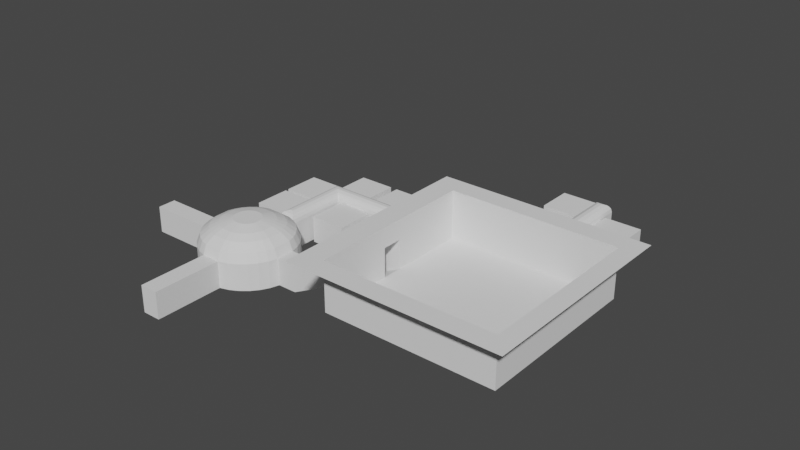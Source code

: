 # Source: prison_blockoutv2_3D.blend  (saved by Blender 3.0.42; exported with 4.5.12 LTS)
import bpy
from mathutils import Matrix  # noqa: F401  (used for matrix-valued properties, if any)

bpy.ops.wm.read_factory_settings(use_empty=True)
scene = bpy.context.scene
scene.name = 'Scene'

# ---- collections
col_collection = bpy.data.collections.new('Collection'); scene.collection.children.link(col_collection)

# ---- world
world_world = bpy.data.worlds.new('World'); scene.world = world_world
world_world.use_nodes = True; world_world.node_tree.nodes.clear()
_N = world_world.node_tree.nodes; _L = world_world.node_tree.links
n0 = _N.new('ShaderNodeOutputWorld'); n0.name = 'World Output'; n0.location = (300, 300)
n1 = _N.new('ShaderNodeBackground'); n1.name = 'Background'; n1.location = (10, 300)
n1.inputs[0].default_value = (0.05088, 0.05088, 0.05088, 1.0)
_L.new(n1.outputs[0], n0.inputs[0])
n0.is_active_output = True
world_world.color = (0.05088, 0.05088, 0.05088)
world_world.use_sun_shadow = False
world_world.sun_shadow_jitter_overblur = 0.0

# ---- meshes
me_plane = bpy.data.meshes.new('Plane')
me_plane.from_pydata([(1.418, -36.64, 9.537e-07), (5.122, -32.93, 0.0), (1.418, -32.93, 0.0), (-2.285, -32.93, 0.0), (-6.648, -40.94, 9.537e-07), (-9.591, -40.94, 9.537e-07), (-9.591, -56.08, 9.537e-07), (5.122, -40.94, 9.537e-07), (5.122, -56.08, 9.537e-07), (2.18, -40.94, 9.537e-07), (-6.648, -56.08, 9.537e-07), (2.18, -56.08, 9.537e-07), (-6.648, -40.34, 9.537e-07), (2.18, -40.34, 0.0), (5.122, -36.64, 9.537e-07), (-2.285, -36.64, 9.537e-07), (5.122, -40.34, 9.537e-07), (-27.25, -56.08, 0.0), (-12.53, -40.94, 0.0), (-12.53, -56.08, 0.0), (-15.48, -40.94, 0.0), (-24.3, -40.94, 0.0), (-15.48, -36.64, 0.0), (-24.3, -36.64, 0.0), (-36.07, -32.33, 0.0), (-24.3, -17.19, 0.0), (-33.13, -32.33, 0.0), (-33.13, -32.93, 0.0), (-44.9, -40.94, 0.0), (-30.19, -40.94, 0.0), (-33.13, -40.94, 0.0), (-41.96, -56.08, 0.0), (-33.13, -56.08, 0.0), (-33.13, -40.34, 0.0), (-41.96, -32.93, 0.0), (-41.96, -17.19, 0.0), (-50.79, -17.19, 0.0), (-56.67, -17.19, 0.0), (-59.62, -36.64, 0.0), (-62.56, -40.94, 0.0), (-62.56, -56.08, 0.0), (-47.85, -40.94, 0.0), (-47.85, -56.08, 0.0), (-59.62, -56.08, 0.0), (-50.79, -56.08, 0.0), (-50.79, -40.94, 0.0), (-59.62, -40.94, 0.0), (-50.79, -36.64, 0.0), (-59.62, -40.34, 0.0), (-68.44, -32.93, 0.0), (-89.04, -32.33, 0.0), (-89.04, -17.19, 0.0), (-77.27, -32.33, 0.0), (-86.1, -17.19, 0.0), (-86.1, -32.33, 0.0), (-77.27, -36.64, 0.0), (-77.27, -32.93, 0.0), (-80.21, -40.94, 0.0), (-80.21, -56.08, 0.0), (-65.5, -40.94, 0.0), (-65.5, -56.08, 0.0), (-77.27, -56.08, 0.0), (-68.44, -56.08, 0.0), (-68.44, -40.94, 0.0), (-77.27, -40.94, 0.0), (-68.44, -36.64, 0.0), (-77.27, -40.34, 0.0), (-77.27, -17.19, 0.0), (-74.33, -17.19, 0.0), (-74.33, -32.33, 0.0), (-85.39, -41.76, -2.384e-07), (-86.1, -32.93, -2.384e-07), (-81.69, -41.76, -2.384e-07), (-81.69, -32.93, -2.384e-07), (-81.69, -36.64, 0.0), (-81.69, -32.33, 0.0), (-81.71, -40.34, 0.0), (-81.69, -17.19, 0.0), (-89.7, -29.99, -2.98e-08), (-104.8, -29.99, -2.98e-08), (-89.7, -44.7, -2.98e-08), (-104.8, -44.7, -2.98e-08), (-89.7, -32.93, -2.98e-08), (-104.8, -32.93, -2.98e-08), (-104.8, -41.76, -2.98e-08), (-89.7, -41.76, -2.98e-08), (-81.69, -49.17, 1.192e-07), (-89.09, -32.93, -2.98e-08), (-85.39, -58.0, 1.192e-07), (-89.09, -41.76, -2.98e-08), (-85.39, -49.17, 1.192e-07), (-81.69, -58.0, 1.192e-07), (-81.69, -65.41, 1.192e-07), (-89.7, -49.17, 1.192e-07), (-104.8, -58.0, 1.192e-07), (-104.8, -49.17, 1.192e-07), (-89.7, -60.94, 1.192e-07), (-104.8, -60.94, 1.192e-07), (-89.7, -46.23, 1.192e-07), (-104.8, -46.23, 1.192e-07), (-89.7, -58.0, 1.192e-07), (-89.09, -49.17, 1.192e-07), (-89.09, -58.0, 1.192e-07), (-89.09, -65.41, 1.192e-07), (-98.83, -97.85, 0.0), (-71.95, -97.85, 0.0), (-98.83, -70.97, 0.0), (-71.95, -70.97, 0.0), (-85.39, -103.4, 0.0), (-85.39, -65.41, 0.0), (-104.4, -84.41, 0.0), (-66.38, -84.41, 0.0), (-85.39, -84.41, 0.0), (-102.9, -91.69, 0.0), (-78.12, -102.0, 0.0), (-67.83, -77.14, 0.0), (-92.66, -66.85, 0.0), (-92.66, -102.0, 0.0), (-78.12, -66.85, 0.0), (-85.39, -76.16, 0.0), (-102.9, -77.14, 0.0), (-67.83, -91.69, 0.0), (-85.39, -92.67, 0.0), (-93.64, -84.41, 0.0), (-77.14, -84.41, 0.0), (-77.14, -92.67, 0.0), (-93.64, -92.67, 0.0), (-93.64, -76.16, 0.0), (-77.14, -76.16, 0.0), (-101.2, -94.97, 0.0), (-74.83, -100.2, 0.0), (-69.59, -73.86, 0.0), (-95.95, -68.61, 0.0), (-89.1, -103.1, 0.0), (-81.68, -65.77, 0.0), (-85.39, -72.03, 0.0), (-104.0, -80.71, 0.0), (-66.75, -88.12, 0.0), (-85.39, -88.54, 0.0), (-97.77, -84.41, 0.0), (-81.26, -84.41, 0.0), (-104.0, -88.12, 0.0), (-81.68, -103.1, 0.0), (-66.75, -80.71, 0.0), (-89.1, -65.77, 0.0), (-95.95, -100.2, 0.0), (-74.83, -68.61, 0.0), (-85.39, -80.29, 0.0), (-101.2, -73.86, 0.0), (-69.59, -94.97, 0.0), (-85.39, -96.79, 0.0), (-89.52, -84.41, 0.0), (-73.01, -84.41, 0.0), (-77.14, -88.54, 0.0), (-77.14, -96.79, 0.0), (-81.26, -92.67, 0.0), (-73.01, -92.67, 0.0), (-93.64, -88.54, 0.0), (-93.64, -96.79, 0.0), (-97.77, -92.67, 0.0), (-89.52, -92.67, 0.0), (-93.64, -72.03, 0.0), (-93.64, -80.29, 0.0), (-97.77, -76.16, 0.0), (-89.52, -76.16, 0.0), (-77.14, -72.03, 0.0), (-77.14, -80.29, 0.0), (-81.26, -76.16, 0.0), (-73.01, -76.16, 0.0), (-73.01, -80.29, 0.0), (-81.26, -80.29, 0.0), (-81.26, -72.03, 0.0), (-89.52, -80.29, 0.0), (-97.77, -80.29, 0.0), (-97.77, -72.03, 0.0), (-89.52, -96.79, 0.0), (-97.77, -96.79, 0.0), (-97.77, -88.54, 0.0), (-73.01, -96.79, 0.0), (-81.26, -96.79, 0.0), (-81.26, -88.54, 0.0), (-73.01, -88.54, 0.0), (-89.52, -88.54, 0.0), (-89.52, -72.03, 0.0), (-73.01, -72.03, 0.0), (-6.648, -36.64, 0.0), (-6.648, -32.93, 0.0), (-27.25, -40.94, 0.0), (-24.3, -56.08, 0.0), (-15.48, -56.08, 0.0), (-15.48, -40.34, 0.0), (-24.3, -40.34, 0.0), (-15.48, -32.93, 0.0), (-21.36, -32.33, 0.0), (-21.36, -17.19, 0.0), (-36.07, -17.19, 0.0), (-24.3, -32.33, 0.0), (-33.13, -17.19, 0.0), (-33.13, -36.64, 0.0), (-24.3, -32.93, 0.0), (-44.9, -56.08, 0.0), (-30.19, -56.08, 0.0), (-41.96, -40.94, 0.0), (-41.96, -36.64, 0.0), (-41.96, -40.34, 0.0), (-39.02, -32.33, 0.0), (-39.02, -17.19, 0.0), (-53.73, -32.33, 0.0), (-53.73, -17.19, 0.0), (-50.79, -32.33, 0.0), (-41.96, -32.33, 0.0), (-50.79, -32.93, 0.0), (-50.79, -40.34, 0.0), (-56.67, -32.33, 0.0), (-71.39, -32.33, 0.0), (-71.39, -17.19, 0.0), (-59.62, -32.33, 0.0), (-59.62, -17.19, 0.0), (-68.44, -17.19, 0.0), (-68.44, -32.33, 0.0), (-59.62, -32.93, 0.0), (-68.44, -40.34, 0.0), (-2.889, 5.322, 0.0), (-18.03, 5.322, 0.0), (-2.889, -9.392, 0.0), (-18.03, -9.392, 0.0), (-18.03, 2.379, 0.0), (-18.03, -6.449, 0.0), (-2.889, -6.449, 0.0), (-2.889, 2.379, 0.0), (-2.285, 2.379, 0.0), (5.726, -35.88, 0.0), (20.87, -35.88, 0.0), (5.726, -21.16, 0.0), (20.87, -21.16, 0.0), (5.726, -32.93, 0.0), (20.87, -32.93, 0.0), (20.87, -24.1, 0.0), (5.726, -24.1, 0.0), (1.418, -24.1, 0.0), (5.122, -24.1, 0.0), (-2.889, -12.33, 0.0), (-18.03, -12.33, 0.0), (-2.889, -27.05, 0.0), (-18.03, -27.05, 0.0), (-2.889, -24.1, 0.0), (-2.889, -15.28, 0.0), (-18.03, -15.28, 0.0), (-18.03, -24.1, 0.0), (1.418, -15.28, 0.0), (-2.285, -24.1, 0.0), (-2.285, -15.28, 0.0), (5.122, -15.28, 0.0), (5.726, -18.22, 0.0), (20.87, -18.22, 0.0), (5.726, -3.506, 0.0), (20.87, -3.506, 0.0), (20.87, -15.28, 0.0), (20.87, -6.449, 0.0), (5.726, -6.449, 0.0), (5.726, -15.28, 0.0), (5.122, -6.449, 0.0), (-2.285, -6.449, 0.0), (5.726, -0.5638, 0.0), (20.87, -0.5638, 0.0), (5.726, 14.15, 0.0), (20.87, 14.15, 0.0), (5.726, 2.379, 0.0), (20.87, 2.379, 0.0), (20.87, 11.21, 0.0), (5.726, 11.21, 0.0), (1.418, 2.379, 0.0), (5.122, 2.379, 0.0), (1.418, -6.449, 0.0), (5.122, 11.21, 0.0), (1.418, 11.21, 0.0), (-2.889, 22.98, 0.0), (-18.03, 22.98, 0.0), (-2.889, 8.264, 0.0), (-18.03, 8.264, 0.0), (-18.03, 20.03, 0.0), (-18.03, 11.21, 0.0), (-2.889, 11.21, 0.0), (-2.889, 20.03, 0.0), (1.418, 20.03, 0.0), (-2.285, 11.21, 0.0), (-2.285, 20.03, 0.0), (5.122, 20.03, 0.0), (-85.39, -130.8, 1.192e-07), (-89.09, -130.8, 1.192e-07), (-89.09, -103.4, 1.192e-07), (-81.69, -130.8, 1.192e-07), (-81.69, -103.4, 1.192e-07), (-58.97, -84.41, 1.192e-07), (-58.97, -88.12, 1.192e-07), (-66.38, -88.12, 1.192e-07), (-58.97, -80.71, 1.192e-07), (-66.38, -80.71, 1.192e-07), (-131.8, -84.41, 1.192e-07), (-131.8, -80.71, 1.192e-07), (-104.4, -80.71, 1.192e-07), (-131.8, -88.12, 1.192e-07), (-104.4, -88.12, 1.192e-07), (-16.85, -84.41, 21.51), (-16.85, -88.12, 21.51), (-16.85, -80.71, 21.51), (-16.85, -116.3, 21.51), (46.91, -116.3, 21.51), (-16.85, -52.53, 21.51), (46.91, -52.53, 21.51), (46.91, -88.12, 21.51), (46.91, -80.71, 21.51), (46.91, -84.41, 21.51), (4.829, -32.93, 12.21), (-1.992, -33.23, 12.21), (-6.648, -40.94, 10.78), (-9.591, -40.94, 10.78), (-9.591, -56.08, 10.78), (5.122, -40.94, 10.78), (5.122, -56.08, 10.78), (2.18, -40.94, 10.78), (-6.648, -56.08, 10.78), (2.18, -56.08, 10.78), (-6.648, -40.05, 12.21), (2.18, -40.34, 10.78), (5.122, -40.34, 10.78), (-27.25, -56.08, 10.78), (-12.53, -40.94, 10.78), (-12.53, -56.08, 10.78), (-15.48, -40.94, 10.78), (-24.3, -40.94, 10.78), (-36.07, -32.33, 10.78), (-24.3, -17.19, 10.78), (-33.13, -32.33, 10.78), (-33.13, -35.87, 14.33), (-44.9, -40.94, 10.78), (-30.19, -40.94, 10.78), (-33.13, -40.94, 10.78), (-41.96, -56.08, 10.78), (-33.13, -56.08, 10.78), (-33.13, -37.4, 14.33), (-41.96, -35.87, 14.33), (-41.96, -17.19, 10.78), (-50.79, -17.19, 10.78), (-56.67, -17.19, 10.78), (-62.56, -40.94, 10.78), (-62.56, -56.08, 10.78), (-47.85, -40.94, 10.78), (-47.85, -56.08, 10.78), (-59.62, -56.08, 10.78), (-50.79, -56.08, 10.78), (-50.79, -40.94, 10.78), (-59.62, -40.94, 10.78), (-59.62, -37.4, 14.33), (-68.44, -35.87, 14.33), (-89.04, -32.33, 10.78), (-89.04, -17.19, 10.78), (-77.27, -32.33, 10.78), (-86.1, -17.19, 10.78), (-86.1, -32.33, 10.78), (-77.27, -33.23, 12.21), (-80.21, -40.94, 10.78), (-80.21, -56.08, 10.78), (-65.5, -40.94, 10.78), (-65.5, -56.08, 10.78), (-77.27, -56.08, 10.78), (-68.44, -56.08, 10.78), (-68.44, -40.94, 10.78), (-77.27, -40.94, 10.78), (-77.27, -40.05, 12.21), (-77.27, -17.19, 10.78), (-74.33, -17.19, 10.78), (-74.33, -32.33, 10.78), (-86.1, -32.93, 10.78), (-81.98, -41.76, 12.21), (-89.09, -40.34, -2.98e-08), (-89.7, -40.34, -2.98e-08), (-81.98, -40.05, 12.21), (-81.69, -17.19, 10.78), (-89.7, -29.99, 10.78), (-104.8, -29.99, 10.78), (-89.7, -44.7, 10.78), (-104.8, -44.7, 10.78), (-89.7, -32.93, 10.78), (-104.8, -32.93, 10.78), (-104.8, -41.76, 10.78), (-89.7, -41.76, 10.78), (-84.62, -49.17, 14.33), (-89.09, -32.93, 10.78), (-88.8, -41.76, 12.21), (-81.98, -58.0, 12.21), (-84.62, -62.47, 14.33), (-89.7, -49.17, 10.78), (-104.8, -58.0, 10.78), (-104.8, -49.17, 10.78), (-89.7, -60.94, 10.78), (-104.8, -60.94, 10.78), (-89.7, -46.23, 10.78), (-104.8, -46.23, 10.78), (-89.7, -58.0, 10.78), (-86.16, -49.17, 14.33), (-88.8, -58.0, 12.21), (-86.16, -62.47, 14.33), (-97.82, -96.85, 14.43), (-72.96, -96.85, 14.43), (-97.82, -71.98, 14.43), (-72.96, -71.98, 14.43), (-101.6, -91.14, 14.43), (-78.66, -100.7, 14.43), (-69.15, -77.69, 14.43), (-92.12, -68.17, 14.43), (-92.12, -100.7, 14.43), (-78.66, -68.17, 14.43), (-101.6, -77.69, 14.43), (-69.15, -91.14, 14.43), (-100.0, -94.18, 14.43), (-75.62, -99.03, 14.43), (-70.77, -74.65, 14.43), (-95.16, -69.8, 14.43), (-89.08, -101.6, 14.43), (-81.7, -67.25, 14.43), (-102.6, -80.72, 14.43), (-68.23, -88.11, 14.43), (-102.6, -88.11, 14.43), (-81.7, -101.6, 14.43), (-68.23, -80.72, 14.43), (-89.08, -67.25, 14.43), (-95.16, -99.03, 14.43), (-75.62, -69.8, 14.43), (-100.0, -74.65, 14.43), (-70.77, -94.18, 14.43), (-6.648, -33.23, 12.21), (-27.25, -40.94, 10.78), (-24.3, -56.08, 10.78), (-15.48, -56.08, 10.78), (-15.48, -37.4, 14.33), (-24.3, -37.4, 14.33), (-15.48, -35.87, 14.33), (-21.36, -32.33, 10.78), (-21.36, -17.19, 10.78), (-36.07, -17.19, 10.78), (-24.3, -32.33, 10.78), (-33.13, -17.19, 10.78), (-24.3, -35.87, 14.33), (-44.9, -56.08, 10.78), (-30.19, -56.08, 10.78), (-41.96, -40.94, 10.78), (-41.96, -37.4, 14.33), (-39.02, -32.33, 10.78), (-39.02, -17.19, 10.78), (-53.73, -32.33, 10.78), (-53.73, -17.19, 10.78), (-50.79, -32.33, 10.78), (-41.96, -32.33, 10.78), (-50.79, -35.87, 14.33), (-50.79, -37.4, 14.33), (-56.67, -32.33, 10.78), (-71.39, -32.33, 10.78), (-71.39, -17.19, 10.78), (-59.62, -32.33, 10.78), (-59.62, -17.19, 10.78), (-68.44, -17.19, 10.78), (-68.44, -32.33, 10.78), (-59.62, -35.87, 14.33), (-68.44, -37.4, 14.33), (-2.889, 5.322, 10.78), (-18.03, 5.322, 10.78), (-2.889, -9.392, 10.78), (-18.03, -9.392, 10.78), (-18.03, 2.379, 10.78), (-18.03, -6.449, 10.78), (-2.889, -6.449, 10.78), (-2.889, 2.379, 10.78), (0.6502, 2.379, 14.33), (5.726, -35.88, 10.78), (20.87, -35.88, 10.78), (5.726, -21.16, 10.78), (20.87, -21.16, 10.78), (5.726, -32.93, 10.78), (20.87, -32.93, 10.78), (20.87, -24.1, 10.78), (5.726, -24.1, 10.78), (4.829, -24.1, 12.21), (-2.889, -12.33, 10.78), (-18.03, -12.33, 10.78), (-2.889, -27.05, 10.78), (-18.03, -27.05, 10.78), (-2.889, -24.1, 10.78), (-2.889, -15.28, 10.78), (-18.03, -15.28, 10.78), (-18.03, -24.1, 10.78), (-1.992, -24.1, 12.21), (0.6502, -15.28, 14.33), (2.187, -15.28, 14.33), (5.726, -18.22, 10.78), (20.87, -18.22, 10.78), (5.726, -3.506, 10.78), (20.87, -3.506, 10.78), (20.87, -15.28, 10.78), (20.87, -6.449, 10.78), (5.726, -6.449, 10.78), (5.726, -15.28, 10.78), (2.187, -6.449, 14.33), (0.6502, -6.449, 14.33), (5.726, -0.5638, 10.78), (20.87, -0.5638, 10.78), (5.726, 14.15, 10.78), (20.87, 14.15, 10.78), (5.726, 2.379, 10.78), (20.87, 2.379, 10.78), (20.87, 11.21, 10.78), (5.726, 11.21, 10.78), (2.187, 2.379, 14.33), (2.187, 11.21, 14.33), (-2.889, 22.98, 10.78), (-18.03, 22.98, 10.78), (-2.889, 8.264, 10.78), (-18.03, 8.264, 10.78), (-18.03, 20.03, 10.78), (-18.03, 11.21, 10.78), (-2.889, 11.21, 10.78), (-2.889, 20.03, 10.78), (1.418, 17.1, 14.33), (0.6502, 11.21, 14.33), (0.6502, 17.1, 14.33), (2.187, 17.1, 14.33), (-85.39, -130.8, 10.78), (-89.09, -130.8, 10.78), (-89.09, -103.4, 10.78), (-81.69, -130.8, 10.78), (-81.69, -103.4, 10.78), (-58.97, -88.12, 10.78), (-66.38, -88.12, 10.78), (-58.97, -80.71, 10.78), (-66.38, -80.71, 10.78), (-131.8, -84.41, 10.78), (-131.8, -80.71, 10.78), (-104.4, -80.71, 10.78), (-131.8, -88.12, 10.78), (-104.4, -88.12, 10.78), (-16.85, -88.12, 32.28), (-16.85, -80.71, 32.28), (-16.85, -116.3, 32.28), (46.91, -116.3, 32.28), (-16.85, -52.53, 32.28), (46.91, -52.53, 32.28), (46.91, -88.12, 32.28), (46.91, -80.71, 32.28), (46.91, -84.41, 32.28), (-81.71, -40.34, 0.03224), (-104.8, -40.34, -2.98e-08), (-104.8, -40.34, 10.78), (-85.39, -40.34, 0.01612), (-89.7, -36.64, -2.98e-08), (-104.8, -36.64, -2.98e-08), (-89.09, -36.64, -2.98e-08), (-104.8, -36.64, 10.78), (-85.39, -36.64, -1.49e-08), (-101.2, -94.97, 10.78), (-98.83, -97.85, 10.78), (-74.83, -100.2, 10.78), (-71.95, -97.85, 10.78), (-69.59, -73.86, 10.78), (-71.95, -70.97, 10.78), (-95.95, -68.61, 10.78), (-98.83, -70.97, 10.78), (-104.0, -88.12, 10.78), (-102.9, -91.69, 10.78), (-81.68, -103.1, 10.78), (-78.12, -102.0, 10.78), (-66.75, -80.71, 10.78), (-67.83, -77.14, 10.78), (-89.1, -65.77, 10.78), (-92.66, -66.85, 10.78), (-95.95, -100.2, 10.78), (-92.66, -102.0, 10.78), (-74.83, -68.61, 10.78), (-78.12, -66.85, 10.78), (-101.2, -73.86, 10.78), (-102.9, -77.14, 10.78), (-69.59, -94.97, 10.78), (-67.83, -91.69, 10.78), (-89.1, -103.1, 10.78), (-81.68, -65.77, 10.78), (-104.0, -80.71, 10.78), (-66.75, -88.12, 10.78), (-97.13, -92.26, 17.09), (-95.38, -94.4, 17.09), (-77.54, -96.16, 17.09), (-75.4, -94.4, 17.09), (-73.65, -76.57, 17.09), (-75.4, -74.43, 17.09), (-93.24, -72.67, 17.09), (-95.38, -74.43, 17.09), (-99.18, -87.38, 17.09), (-98.44, -89.82, 17.09), (-82.42, -98.2, 17.09), (-79.99, -97.46, 17.09), (-71.6, -81.45, 17.09), (-72.34, -79.01, 17.09), (-88.36, -70.63, 17.09), (-90.79, -71.37, 17.09), (-93.24, -96.16, 17.09), (-90.79, -97.46, 17.09), (-77.54, -72.67, 17.09), (-79.99, -71.37, 17.09), (-97.13, -76.57, 17.09), (-98.44, -79.01, 17.09), (-73.65, -92.26, 17.09), (-72.34, -89.82, 17.09), (-88.36, -98.2, 17.09), (-82.42, -70.63, 17.09), (-99.18, -81.45, 17.09), (-71.6, -87.38, 17.09), (-94.18, -90.29, 18.65), (-92.87, -91.89, 18.65), (-79.51, -93.21, 18.65), (-77.91, -91.89, 18.65), (-76.6, -78.54, 18.65), (-77.91, -76.94, 18.65), (-91.27, -75.62, 18.65), (-92.87, -76.94, 18.65), (-95.71, -86.64, 18.65), (-95.16, -88.46, 18.65), (-83.17, -94.74, 18.65), (-81.34, -94.18, 18.65), (-75.07, -82.19, 18.65), (-75.62, -80.37, 18.65), (-87.61, -74.09, 18.65), (-89.44, -74.64, 18.65), (-91.27, -93.21, 18.65), (-89.44, -94.18, 18.65), (-79.51, -75.62, 18.65), (-81.34, -74.64, 18.65), (-94.18, -78.54, 18.65), (-95.16, -80.37, 18.65), (-76.6, -90.29, 18.65), (-75.62, -88.46, 18.65), (-87.61, -94.74, 18.65), (-83.17, -74.09, 18.65), (-95.71, -82.19, 18.65), (-75.07, -86.64, 18.65), (-89.93, -87.45, 19.87), (-89.25, -88.28, 19.87), (-82.36, -88.96, 19.87), (-81.53, -88.28, 19.87), (-80.85, -81.38, 19.87), (-81.53, -80.55, 19.87), (-88.42, -79.87, 19.87), (-89.25, -80.55, 19.87), (-90.72, -85.56, 19.87), (-90.44, -86.5, 19.87), (-84.24, -89.75, 19.87), (-83.3, -89.46, 19.87), (-80.06, -83.27, 19.87), (-80.34, -82.32, 19.87), (-86.54, -79.08, 19.87), (-87.48, -79.37, 19.87), (-88.42, -88.96, 19.87), (-87.48, -89.46, 19.87), (-82.36, -79.87, 19.87), (-83.3, -79.37, 19.87), (-89.93, -81.38, 19.87), (-90.44, -82.32, 19.87), (-80.85, -87.45, 19.87), (-80.34, -86.5, 19.87), (-86.54, -89.75, 19.87), (-84.24, -79.08, 19.87), (-90.72, -83.27, 19.87), (-80.06, -85.56, 19.87), (-89.7, -40.34, 10.78), (-88.8, -40.34, 12.21), (-81.69, -32.33, 10.78), (-81.69, -32.93, 10.78), (-2.285, -40.94, 10.78), (-2.285, -40.34, 10.78), (5.122, -32.93, 10.78), (-41.96, -32.93, 10.78), (4.829, -40.05, 12.21), (-33.13, -32.93, 10.78), (-77.27, -32.93, 10.78), (-68.44, -32.93, 10.78), (-77.27, -40.34, 10.78), (-81.69, -40.34, 10.78), (-81.69, -49.17, 10.78), (-81.69, -58.0, 10.78), (-81.69, -65.41, 10.78), (-89.09, -65.41, 10.78), (-89.09, -58.0, 10.78), (-81.69, -41.76, 10.78), (-89.09, -49.17, 10.78), (-89.09, -41.76, 10.78), (-2.285, -32.93, 10.78), (-6.648, -32.93, 10.78), (-24.3, -32.93, 10.78), (-15.48, -32.93, 10.78), (-41.96, -40.34, 10.78), (-50.79, -40.34, 10.78), (-59.62, -32.93, 10.78), (-50.79, -32.93, 10.78), (5.122, 20.03, 10.78), (5.122, 11.21, 10.78), (-2.285, 2.379, 10.78), (-2.285, 11.21, 10.78), (5.122, -15.28, 10.78), (5.122, -24.1, 10.78), (-2.285, -15.28, 10.78), (-2.285, -6.449, 10.78), (5.122, 2.379, 10.78), (5.122, -6.449, 10.78), (-2.285, 20.03, 10.78), (1.418, 20.03, 10.78), (-24.3, -40.34, 10.78), (-33.13, -40.34, 10.78), (-59.62, -40.34, 10.78), (-68.44, -40.34, 10.78), (-15.48, -40.34, 10.78), (-6.648, -40.34, 10.78), (-2.285, -24.1, 10.78), (-89.09, -40.34, 10.78), (-88.8, -33.23, 12.21), (-81.69, -33.23, 12.21), (-2.285, -40.05, 12.21), (-88.14, -33.89, 13.22), (-81.69, -33.89, 13.22), (-2.285, -39.38, 13.22), (4.166, -39.38, 13.22), (4.166, -32.93, 13.22), (-41.96, -33.23, 12.21), (-33.13, -33.23, 12.21), (-77.27, -33.89, 13.22), (-68.44, -33.23, 12.21), (-77.27, -39.38, 13.22), (-82.64, -39.38, 13.22), (-81.98, -49.17, 12.21), (-82.64, -58.0, 13.22), (-81.98, -65.11, 12.21), (-88.8, -65.11, 12.21), (-88.14, -58.0, 13.22), (-82.64, -41.76, 13.22), (-88.8, -49.17, 12.21), (-88.14, -41.76, 13.22), (-1.329, -33.89, 13.22), (-6.648, -33.89, 13.22), (-24.3, -33.23, 12.21), (-15.48, -33.23, 12.21), (-41.96, -40.05, 12.21), (-50.79, -40.05, 12.21), (-59.62, -33.23, 12.21), (-50.79, -33.23, 12.21), (4.829, 19.74, 12.21), (4.829, 11.21, 12.21), (-1.992, 2.379, 12.21), (-1.992, 11.21, 12.21), (4.829, -15.28, 12.21), (4.166, -24.1, 13.22), (-1.992, -15.28, 12.21), (-1.992, -6.449, 12.21), (4.829, 2.379, 12.21), (4.829, -6.449, 12.21), (-1.992, 19.74, 12.21), (1.418, 19.74, 12.21), (-24.3, -40.05, 12.21), (-33.13, -40.05, 12.21), (-59.62, -40.05, 12.21), (-68.44, -40.05, 12.21), (-15.48, -40.05, 12.21), (-6.648, -39.38, 13.22), (-1.329, -24.1, 13.22), (-88.14, -40.34, 13.22), (-87.54, -34.48, 13.74), (-81.69, -34.48, 13.74), (-2.285, -38.79, 13.74), (3.574, -38.79, 13.74), (3.574, -32.93, 13.74), (-41.96, -33.89, 13.22), (-33.13, -33.89, 13.22), (-77.27, -34.48, 13.74), (-68.44, -33.89, 13.22), (-77.27, -38.79, 13.74), (-83.23, -38.79, 13.74), (-82.64, -49.17, 13.22), (-83.23, -58.0, 13.74), (-82.64, -64.45, 13.22), (-88.14, -64.45, 13.22), (-87.54, -58.0, 13.74), (-83.23, -41.76, 13.74), (-88.14, -49.17, 13.22), (-87.54, -41.76, 13.74), (-0.7368, -34.48, 13.74), (-6.648, -34.48, 13.74), (-24.3, -33.89, 13.22), (-15.48, -33.89, 13.22), (-41.96, -39.38, 13.22), (-50.79, -39.38, 13.22), (-59.62, -33.89, 13.22), (-50.79, -33.89, 13.22), (4.166, 19.08, 13.22), (4.166, 11.21, 13.22), (-1.329, 2.379, 13.22), (-1.329, 11.21, 13.22), (4.166, -15.28, 13.22), (3.574, -24.1, 13.74), (-1.329, -15.28, 13.22), (-1.329, -6.449, 13.22), (4.166, 2.379, 13.22), (4.166, -6.449, 13.22), (-1.329, 19.08, 13.22), (1.418, 19.08, 13.22), (-24.3, -39.38, 13.22), (-33.13, -39.38, 13.22), (-59.62, -39.38, 13.22), (-68.44, -39.38, 13.22), (-15.48, -39.38, 13.22), (-6.648, -38.79, 13.74), (-0.7368, -24.1, 13.74), (-87.54, -40.34, 13.74), (-86.16, -35.87, 14.33), (-81.69, -35.87, 14.33), (-2.285, -37.4, 14.33), (2.187, -37.4, 14.33), (2.187, -32.93, 14.33), (-41.96, -34.48, 13.74), (-33.13, -34.48, 13.74), (-77.27, -35.87, 14.33), (-68.44, -34.48, 13.74), (-77.27, -37.4, 14.33), (-84.62, -37.4, 14.33), (-83.23, -49.17, 13.74), (-84.62, -58.0, 14.33), (-83.23, -63.86, 13.74), (-87.54, -63.86, 13.74), (-86.16, -58.0, 14.33), (-84.62, -41.76, 14.33), (-87.54, -49.17, 13.74), (-86.16, -41.76, 14.33), (0.6502, -35.87, 14.33), (-6.648, -35.87, 14.33), (-24.3, -34.48, 13.74), (-15.48, -34.48, 13.74), (-41.96, -38.79, 13.74), (-50.79, -38.79, 13.74), (-59.62, -34.48, 13.74), (-50.79, -34.48, 13.74), (3.574, 18.49, 13.74), (3.574, 11.21, 13.74), (-0.7368, 2.379, 13.74), (-0.7368, 11.21, 13.74), (3.574, -15.28, 13.74), (2.187, -24.1, 14.33), (-0.7368, -15.28, 13.74), (-0.7368, -6.449, 13.74), (3.574, 2.379, 13.74), (3.574, -6.449, 13.74), (-0.7368, 18.49, 13.74), (1.418, 18.49, 13.74), (-24.3, -38.79, 13.74), (-33.13, -38.79, 13.74), (-59.62, -38.79, 13.74), (-68.44, -38.79, 13.74), (-15.48, -38.79, 13.74), (-6.648, -37.4, 14.33), (0.6502, -24.1, 14.33), (-86.16, -40.34, 14.33), (-16.85, -88.12, 39.68), (-16.85, -80.71, 39.68), (-16.85, -116.3, 39.68), (46.91, -116.3, 39.68), (-16.85, -52.53, 39.68), (46.91, -52.53, 39.68), (46.91, -88.12, 39.68), (46.91, -80.71, 39.68), (46.91, -84.41, 39.68), (-25.46, -89.02, 39.68), (-25.46, -79.81, 39.68), (-25.46, -124.0, 39.68), (53.8, -124.0, 39.68), (-25.46, -44.79, 39.68), (53.8, -44.79, 39.68), (53.8, -89.02, 39.68), (53.8, -79.81, 39.68), (53.8, -84.41, 39.68)], [(76, 549), (552, 549)], [(14, 1, 2, 0), (15, 0, 2, 3), (5, 6, 10, 4), (4, 10, 11, 9), (9, 11, 8, 7), (15, 3, 186, 185), (13, 12, 4, 9), (13, 16, 14, 0), (0, 15, 185, 12, 13), (20, 189, 19, 18), (187, 17, 188, 21), (21, 188, 189, 20), (191, 190, 22, 23), (21, 20, 190, 191), (199, 23, 22, 192), (192, 22, 185, 186), (26, 197, 195, 24), (193, 194, 25, 196), (196, 25, 197, 26), (199, 27, 198, 23), (196, 26, 27, 199), (191, 23, 198, 33), (30, 32, 201, 29), (28, 200, 31, 202), (202, 31, 32, 30), (204, 33, 198, 203), (202, 30, 33, 204), (34, 203, 198, 27), (209, 36, 208, 207), (205, 206, 35, 210), (210, 35, 36, 209), (34, 211, 47, 203), (210, 209, 211, 34), (204, 203, 47, 212), (213, 37, 217, 216), (220, 49, 65, 38), (216, 219, 49, 220), (48, 38, 65, 221), (45, 44, 42, 41), (39, 40, 43, 46), (46, 43, 44, 45), (48, 212, 47, 38), (46, 45, 212, 48), (220, 38, 47, 211), (54, 53, 51, 50), (75, 77, 53, 54), (75, 54, 71, 73), (63, 62, 60, 59), (57, 58, 61, 64), (64, 61, 62, 63), (66, 221, 65, 55), (64, 63, 221, 66), (56, 55, 65, 49), (69, 68, 67, 52), (553, 376, 375, 555), (553, 554, 550, 376), (66, 55, 74, 549), (52, 75, 73, 56), (56, 73, 74, 55), (52, 67, 77, 75), (85, 84, 81, 80), (78, 79, 83, 82), (376, 550, 84, 85), (86, 72, 70, 90), (376, 85, 89, 375), (91, 86, 90, 88), (91, 88, 109, 92), (93, 98, 99, 95), (96, 100, 94, 97), (100, 93, 95, 94), (102, 88, 90, 101), (100, 102, 101, 93), (101, 90, 70, 89), (102, 103, 109, 88), (184, 131, 107, 146), (183, 135, 109, 144), (182, 138, 112, 151), (181, 137, 111, 152), (180, 153, 124, 140), (179, 154, 125, 155), (178, 149, 121, 156), (177, 157, 123, 139), (176, 158, 126, 159), (175, 150, 122, 160), (174, 161, 116, 132), (173, 162, 127, 163), (172, 147, 119, 164), (171, 165, 118, 134), (170, 166, 128, 167), (169, 143, 115, 168), (166, 169, 168, 128), (124, 152, 169, 166), (152, 111, 143, 169), (147, 170, 167, 119), (112, 140, 170, 147), (140, 124, 166, 170), (135, 171, 134, 109), (119, 167, 171, 135), (167, 128, 165, 171), (162, 172, 164, 127), (123, 151, 172, 162), (151, 112, 147, 172), (136, 173, 163, 120), (110, 139, 173, 136), (139, 123, 162, 173), (148, 174, 132, 106), (120, 163, 174, 148), (163, 127, 161, 174), (158, 175, 160, 126), (117, 133, 175, 158), (133, 108, 150, 175), (129, 176, 159, 113), (104, 145, 176, 129), (145, 117, 158, 176), (141, 177, 139, 110), (113, 159, 177, 141), (159, 126, 157, 177), (154, 178, 156, 125), (114, 130, 178, 154), (130, 105, 149, 178), (150, 179, 155, 122), (108, 142, 179, 150), (142, 114, 154, 179), (138, 180, 140, 112), (122, 155, 180, 138), (155, 125, 153, 180), (153, 181, 152, 124), (125, 156, 181, 153), (156, 121, 137, 181), (157, 182, 151, 123), (126, 160, 182, 157), (160, 122, 138, 182), (161, 183, 144, 116), (127, 164, 183, 161), (164, 119, 135, 183), (165, 184, 146, 118), (128, 168, 184, 165), (168, 115, 131, 184), (22, 190, 12, 185), (219, 218, 215, 214), (216, 217, 218, 219), (228, 227, 225, 224), (222, 223, 226, 229), (229, 226, 227, 228), (229, 228, 262, 230), (238, 237, 234, 233), (231, 232, 236, 235), (235, 236, 237, 238), (1, 240, 239, 2), (235, 238, 240, 1), (3, 2, 239, 250), (245, 248, 244, 243), (241, 242, 247, 246), (246, 247, 248, 245), (251, 250, 239, 249), (246, 245, 250, 251), (252, 249, 239, 240), (259, 258, 256, 255), (253, 254, 257, 260), (260, 257, 258, 259), (252, 261, 273, 249), (260, 259, 261, 252), (251, 249, 273, 262), (270, 269, 266, 265), (263, 264, 268, 267), (267, 268, 269, 270), (272, 274, 275, 271), (267, 270, 274, 272), (230, 271, 275, 285), (230, 262, 273, 271), (272, 271, 273, 261), (282, 281, 279, 278), (276, 277, 280, 283), (283, 280, 281, 282), (286, 285, 275, 284), (283, 282, 285, 286), (287, 284, 275, 274), (144, 109, 103), (109, 134, 92), (289, 288, 108, 290), (291, 292, 108, 288), (142, 108, 292), (108, 133, 290), (294, 293, 111, 295), (296, 297, 111, 293), (143, 111, 297), (111, 137, 295), (299, 298, 110, 300), (301, 302, 110, 298), (141, 110, 302), (110, 136, 300), (296, 293, 303, 305), (293, 294, 304, 303), (305, 311, 309, 308), (306, 307, 310, 304), (303, 312, 311, 305), (304, 310, 312, 303), (27, 26, 333, 679), (247, 242, 484, 489), (72, 86, 684, 689), (30, 29, 336, 337), (248, 247, 489, 490), (101, 89, 691, 690), (32, 31, 338, 339), (191, 33, 713, 712), (104, 129, 558, 559), (105, 130, 560, 561), (36, 35, 342, 343), (107, 131, 562, 563), (40, 39, 345, 346), (106, 132, 564, 565), (42, 44, 350, 348), (41, 42, 348, 347), (210, 34, 677, 453), (254, 253, 494, 495), (43, 40, 346, 349), (256, 258, 499, 497), (44, 43, 349, 350), (255, 256, 497, 496), (48, 221, 715, 714), (257, 254, 495, 498), (46, 48, 714, 352), (212, 45, 351, 697), (258, 257, 498, 499), (5, 4, 315, 316), (49, 219, 462, 681), (261, 259, 500, 709), (263, 267, 508, 504), (113, 141, 566, 567), (13, 9, 320, 324), (264, 263, 504, 505), (114, 142, 568, 569), (20, 18, 327, 329), (221, 63, 367, 715), (266, 269, 510, 507), (115, 143, 570, 571), (26, 24, 331, 333), (265, 266, 507, 506), (116, 144, 572, 573), (33, 30, 337, 713), (12, 190, 716, 717), (268, 264, 505, 509), (117, 145, 574, 575), (34, 27, 679, 677), (192, 186, 693, 695), (269, 268, 509, 510), (118, 146, 576, 577), (39, 46, 352, 345), (120, 148, 578, 579), (45, 41, 347, 351), (235, 1, 676, 478), (121, 149, 580, 581), (3, 250, 718, 692), (230, 285, 703, 702), (144, 103, 687, 572), (92, 134, 583, 686), (51, 53, 358, 356), (288, 289, 527, 526), (262, 228, 471, 707), (50, 51, 356, 355), (289, 290, 528, 527), (238, 233, 476, 481), (291, 288, 526, 529), (292, 291, 529, 530), (58, 57, 361, 362), (60, 62, 366, 364), (294, 295, 532, 531), (250, 245, 487, 718), (59, 60, 364, 363), (61, 58, 362, 365), (297, 296, 533, 534), (246, 251, 706, 488), (62, 61, 365, 366), (298, 299, 536, 535), (252, 240, 705, 704), (299, 300, 537, 536), (253, 260, 501, 494), (64, 66, 682, 368), (301, 298, 535, 538), (259, 255, 496, 500), (302, 301, 538, 539), (54, 50, 355, 359), (52, 56, 680, 357), (142, 292, 530, 568), (260, 252, 704, 501), (290, 133, 582, 528), (129, 113, 567, 558), (57, 64, 368, 361), (186, 3, 692, 693), (130, 114, 569, 560), (63, 59, 363, 367), (251, 262, 707, 706), (131, 115, 571, 562), (270, 265, 506, 511), (132, 116, 573, 564), (143, 297, 534, 570), (133, 117, 575, 582), (295, 137, 585, 532), (134, 118, 577, 583), (56, 49, 681, 680), (267, 272, 708, 508), (67, 68, 371, 370), (189, 188, 433, 434), (136, 120, 579, 584), (68, 69, 372, 371), (272, 261, 709, 708), (137, 121, 581, 585), (141, 302, 539, 566), (193, 196, 441, 438), (77, 67, 370, 378), (300, 136, 584, 537), (274, 270, 511, 701), (194, 193, 438, 439), (195, 197, 442, 440), (69, 52, 357, 372), (296, 305, 541, 533), (277, 276, 514, 515), (206, 205, 448, 449), (279, 281, 519, 517), (207, 208, 451, 450), (304, 294, 531, 540), (278, 279, 517, 516), (307, 306, 542, 543), (280, 277, 515, 518), (211, 209, 452, 699), (145, 104, 559, 574), (309, 311, 547, 545), (281, 280, 518, 519), (213, 216, 459, 456), (146, 107, 563, 576), (308, 309, 545, 544), (215, 218, 461, 458), (310, 307, 543, 546), (285, 282, 520, 703), (214, 215, 458, 457), (148, 106, 565, 578), (682, 66, 549, 683), (311, 312, 548, 547), (286, 284, 711, 710), (218, 217, 460, 461), (149, 105, 561, 580), (53, 77, 378, 358), (312, 310, 546, 548), (283, 286, 710, 521), (84, 550, 551, 385), (306, 304, 540, 542), (199, 192, 695, 694), (276, 283, 521, 514), (196, 199, 694, 441), (71, 54, 359, 373), (305, 308, 544, 541), (282, 278, 516, 520), (549, 72, 689, 683), (202, 204, 696, 446), (78, 82, 383, 379), (205, 210, 453, 448), (79, 78, 379, 380), (284, 287, 700, 711), (209, 207, 450, 452), (81, 84, 385, 382), (17, 187, 432, 326), (204, 212, 697, 696), (80, 81, 382, 381), (19, 189, 434, 328), (219, 214, 457, 462), (83, 79, 380, 384), (188, 17, 326, 433), (554, 83, 384, 556), (190, 20, 329, 716), (216, 220, 698, 459), (85, 80, 381, 386), (220, 211, 699, 698), (21, 191, 712, 330), (223, 222, 465, 466), (225, 227, 470, 468), (82, 87, 388, 383), (24, 195, 440, 331), (224, 225, 468, 467), (86, 91, 685, 684), (25, 194, 439, 332), (226, 223, 466, 469), (197, 25, 332, 442), (227, 226, 469, 470), (89, 85, 386, 691), (229, 230, 702, 472), (222, 229, 472, 465), (28, 202, 446, 335), (228, 224, 467, 471), (91, 92, 686, 685), (16, 13, 324, 325), (200, 28, 335, 444), (94, 95, 394, 393), (201, 32, 339, 445), (29, 201, 445, 336), (287, 274, 701, 700), (100, 96, 395, 399), (96, 97, 396, 395), (6, 5, 316, 317), (31, 200, 444, 338), (231, 235, 478, 474), (99, 98, 397, 398), (8, 11, 322, 319), (232, 231, 474, 475), (7, 8, 319, 318), (234, 237, 480, 477), (9, 7, 318, 320), (233, 234, 477, 476), (102, 100, 399, 688), (10, 6, 317, 321), (208, 36, 343, 451), (236, 232, 475, 479), (11, 10, 321, 322), (35, 206, 449, 342), (237, 236, 479, 480), (103, 102, 688, 687), (37, 213, 456, 344), (95, 99, 398, 394), (217, 37, 344, 460), (240, 238, 481, 705), (98, 93, 392, 397), (187, 21, 330, 432), (241, 246, 488, 483), (97, 94, 393, 396), (4, 12, 717, 315), (242, 241, 483, 484), (18, 19, 328, 327), (244, 248, 490, 486), (93, 101, 690, 392), (243, 244, 486, 485), (87, 71, 373, 388), (245, 243, 485, 487), (548, 546, 870, 872), (541, 540, 531, 533), (70, 552, 375, 89), (70, 72, 76, 552), (550, 554, 556, 551), (82, 83, 554, 553), (82, 553, 555, 87), (71, 557, 74, 73), (74, 557, 552, 76), (375, 552, 557, 555), (555, 557, 71, 87), (531, 532, 585, 570, 534, 533), (527, 528, 582, 568, 530, 529, 526), (535, 536, 537, 584, 566, 539, 538), (687, 686, 583, 572), (404, 416, 588, 589), (415, 403, 559, 558), (416, 404, 561, 560), (417, 406, 563, 562), (418, 405, 565, 564), (423, 407, 567, 566), (424, 408, 569, 568), (425, 409, 571, 570), (426, 410, 573, 572), (427, 411, 575, 574), (428, 412, 577, 576), (429, 413, 579, 578), (430, 414, 581, 580), (407, 415, 558, 567), (408, 416, 560, 569), (409, 417, 562, 571), (410, 418, 564, 573), (411, 419, 582, 575), (412, 420, 583, 577), (413, 421, 584, 579), (414, 422, 585, 581), (403, 427, 574, 559), (406, 428, 576, 563), (405, 429, 578, 565), (404, 430, 580, 561), (422, 425, 570, 585), (419, 424, 568, 582), (421, 423, 566, 584), (420, 426, 572, 583), (586, 595, 623, 614), (418, 410, 601, 592), (406, 417, 590, 591), (419, 411, 603, 610), (405, 418, 592, 593), (420, 412, 605, 611), (407, 423, 594, 595), (421, 413, 607, 612), (408, 424, 596, 597), (422, 414, 609, 613), (409, 425, 598, 599), (427, 403, 587, 602), (410, 426, 600, 601), (428, 406, 591, 604), (411, 427, 602, 603), (429, 405, 593, 606), (412, 428, 604, 605), (430, 404, 589, 608), (413, 429, 606, 607), (425, 422, 613, 598), (414, 430, 608, 609), (424, 419, 610, 596), (415, 407, 595, 586), (423, 421, 612, 594), (416, 408, 597, 588), (403, 415, 586, 587), (426, 420, 611, 600), (417, 409, 599, 590), (636, 617, 645, 664), (594, 612, 640, 622), (588, 597, 625, 616), (587, 586, 614, 615), (600, 611, 639, 628), (590, 599, 627, 618), (589, 588, 616, 617), (592, 601, 629, 620), (591, 590, 618, 619), (610, 603, 631, 638), (593, 592, 620, 621), (611, 605, 633, 639), (595, 594, 622, 623), (612, 607, 635, 640), (597, 596, 624, 625), (613, 609, 637, 641), (599, 598, 626, 627), (602, 587, 615, 630), (601, 600, 628, 629), (604, 591, 619, 632), (603, 602, 630, 631), (606, 593, 621, 634), (605, 604, 632, 633), (608, 589, 617, 636), (607, 606, 634, 635), (598, 613, 641, 626), (609, 608, 636, 637), (596, 610, 638, 624), (642, 651, 650, 668, 663, 662, 649, 648, 657, 656, 667, 661, 660, 647, 646, 655, 654, 669, 665, 664, 645, 644, 653, 652, 666, 659, 658, 643), (635, 634, 662, 663), (626, 641, 669, 654), (637, 636, 664, 665), (624, 638, 666, 652), (614, 623, 651, 642), (622, 640, 668, 650), (616, 625, 653, 644), (615, 614, 642, 643), (628, 639, 667, 656), (618, 627, 655, 646), (617, 616, 644, 645), (620, 629, 657, 648), (619, 618, 646, 647), (638, 631, 659, 666), (621, 620, 648, 649), (639, 633, 661, 667), (623, 622, 650, 651), (640, 635, 663, 668), (625, 624, 652, 653), (641, 637, 665, 669), (627, 626, 654, 655), (630, 615, 643, 658), (629, 628, 656, 657), (632, 619, 647, 660), (631, 630, 658, 659), (634, 621, 649, 662), (633, 632, 660, 661), (368, 682, 715, 367), (459, 698, 681, 462), (699, 452, 453, 677), (679, 333, 441, 694), (675, 324, 320, 674), (716, 329, 330, 712), (352, 714, 697, 351), (688, 399, 392, 690), (670, 719, 691, 386), (672, 673, 373, 359), (713, 337, 446, 696), (718, 487, 488, 706), (705, 481, 478, 676), (709, 500, 501, 704), (508, 708, 701, 511), (703, 520, 521, 710), (472, 702, 707, 471), (504, 508, 511, 506, 507, 510, 509, 505), (515, 514, 521, 520, 516, 517, 519, 518), (466, 465, 472, 471, 467, 468, 470, 469), (483, 488, 487, 485, 486, 490, 489, 484), (333, 331, 440, 442, 332, 439, 438, 441), (342, 449, 448, 453, 452, 450, 451, 343), (456, 459, 462, 457, 458, 461, 460, 344), (356, 358, 378, 370, 371, 372, 357, 672, 359, 355), (385, 551, 556, 384, 380, 379, 383, 670, 386, 381, 382), (394, 398, 397, 392, 399, 395, 396, 393), (362, 361, 368, 367, 363, 364, 366, 365), (346, 345, 352, 351, 347, 348, 350, 349), (337, 336, 445, 339, 338, 444, 335, 446), (327, 328, 434, 433, 326, 432, 330, 329), (316, 315, 674, 320, 318, 319, 322, 321, 317), (474, 478, 481, 476, 477, 480, 479, 475), (495, 494, 501, 500, 496, 497, 499, 498), (383, 388, 719, 670), (357, 680, 673, 672), (817, 818, 827), (817, 827, 863), (717, 675, 674, 315), (820, 836, 819), (821, 820, 836), (14, 16, 325, 676, 1), (836, 862, 849, 821), (836, 819, 861, 837), (525, 513, 512, 502, 493, 849, 862, 492, 503, 473, 523, 524, 522), (827, 818, 824, 826), (833, 835, 863, 827), (387, 829, 832, 400, 835, 833), (341, 334, 443, 437, 837, 861, 435, 436, 340, 447, 455, 353, 464, 826, 824, 354, 463, 454), (829, 391, 402, 832), (678, 313, 676, 325), (729, 728, 677, 679), (731, 360, 680, 681), (377, 369, 682, 683), (390, 734, 684, 685), (736, 390, 685, 686), (401, 737, 687, 688), (734, 374, 689, 684), (389, 740, 690, 691), (314, 431, 693, 692), (745, 744, 694, 695), (747, 746, 696, 697), (749, 748, 698, 699), (751, 750, 700, 701), (753, 752, 702, 703), (482, 754, 704, 705), (757, 756, 706, 707), (759, 758, 708, 709), (761, 760, 710, 711), (750, 761, 711, 700), (763, 762, 712, 713), (765, 764, 714, 715), (766, 323, 717, 716), (431, 745, 695, 693), (491, 314, 692, 718), (374, 377, 683, 689), (369, 765, 715, 682), (748, 731, 681, 698), (728, 749, 699, 677), (744, 729, 679, 694), (762, 766, 716, 712), (764, 747, 697, 714), (740, 401, 688, 690), (671, 389, 691, 719), (746, 763, 713, 696), (756, 491, 718, 706), (313, 482, 705, 676), (754, 759, 709, 704), (758, 751, 701, 708), (760, 753, 703, 710), (752, 757, 707, 702), (720, 671, 719, 388), (360, 721, 673, 680), (721, 720, 388, 673), (323, 722, 675, 717), (678, 722, 675, 325), (737, 736, 686, 687), (724, 723, 720, 721), (726, 725, 722, 678), (726, 727, 313, 678), (776, 775, 728, 729), (778, 730, 360, 731), (733, 732, 369, 377), (735, 781, 734, 390), (783, 735, 390, 736), (738, 784, 737, 401), (781, 739, 374, 734), (741, 787, 740, 389), (742, 743, 431, 314), (792, 791, 744, 745), (794, 793, 746, 747), (796, 795, 748, 749), (798, 797, 750, 751), (800, 799, 752, 753), (755, 801, 754, 482), (804, 803, 756, 757), (806, 805, 758, 759), (808, 807, 760, 761), (797, 808, 761, 750), (810, 809, 762, 763), (812, 811, 764, 765), (813, 767, 323, 766), (743, 792, 745, 431), (768, 742, 314, 491), (739, 733, 377, 374), (732, 812, 765, 369), (795, 778, 731, 748), (775, 796, 749, 728), (791, 776, 729, 744), (809, 813, 766, 762), (811, 794, 747, 764), (787, 738, 401, 740), (769, 741, 389, 671), (793, 810, 763, 746), (803, 768, 491, 756), (727, 755, 482, 313), (801, 806, 759, 754), (805, 798, 751, 758), (807, 800, 753, 760), (799, 804, 757, 752), (723, 769, 671, 720), (730, 724, 721, 360), (767, 725, 722, 323), (784, 783, 736, 737), (771, 770, 723, 724), (773, 772, 725, 726), (773, 774, 727, 726), (823, 822, 775, 776), (825, 777, 730, 778), (780, 779, 732, 733), (782, 828, 781, 735), (830, 782, 735, 783), (785, 831, 784, 738), (828, 786, 739, 781), (788, 834, 787, 741), (789, 790, 743, 742), (839, 838, 791, 792), (841, 840, 793, 794), (843, 842, 795, 796), (845, 844, 797, 798), (847, 846, 799, 800), (802, 848, 801, 755), (851, 850, 803, 804), (853, 852, 805, 806), (855, 854, 807, 808), (844, 855, 808, 797), (857, 856, 809, 810), (859, 858, 811, 812), (860, 814, 767, 813), (790, 839, 792, 743), (815, 789, 742, 768), (786, 780, 733, 739), (779, 859, 812, 732), (842, 825, 778, 795), (822, 843, 796, 775), (838, 823, 776, 791), (856, 860, 813, 809), (858, 841, 794, 811), (834, 785, 738, 787), (816, 788, 741, 769), (840, 857, 810, 793), (850, 815, 768, 803), (774, 802, 755, 727), (848, 853, 806, 801), (852, 845, 798, 805), (854, 847, 800, 807), (846, 851, 804, 799), (770, 816, 769, 723), (777, 771, 724, 730), (814, 772, 725, 767), (831, 830, 783, 784), (818, 817, 770, 771), (820, 819, 772, 773), (820, 821, 774, 773), (334, 341, 822, 823), (354, 824, 777, 825), (827, 826, 779, 780), (829, 387, 828, 782), (391, 829, 782, 830), (832, 402, 831, 785), (387, 833, 786, 828), (835, 400, 834, 788), (836, 837, 790, 789), (437, 443, 838, 839), (455, 447, 840, 841), (454, 463, 842, 843), (513, 525, 844, 845), (523, 473, 846, 847), (849, 493, 848, 802), (503, 492, 850, 851), (502, 512, 852, 853), (522, 524, 854, 855), (525, 522, 855, 844), (340, 436, 856, 857), (464, 353, 858, 859), (435, 861, 814, 860), (837, 437, 839, 790), (862, 836, 789, 815), (833, 827, 780, 786), (826, 464, 859, 779), (463, 354, 825, 842), (341, 454, 843, 822), (443, 334, 823, 838), (436, 435, 860, 856), (353, 455, 841, 858), (400, 832, 785, 834), (863, 835, 788, 816), (447, 340, 857, 840), (492, 862, 815, 850), (821, 849, 802, 774), (493, 502, 853, 848), (512, 513, 845, 852), (524, 523, 847, 854), (473, 503, 851, 846), (817, 863, 816, 770), (824, 818, 771, 777), (861, 819, 772, 814), (402, 391, 830, 831), (544, 545, 869, 868), (542, 540, 864, 866), (546, 543, 867, 870), (543, 542, 866, 867), (541, 544, 868, 865), (547, 548, 872, 871), (540, 541, 865, 864), (545, 547, 871, 869), (869, 871, 880, 878), (864, 865, 874, 873), (872, 870, 879, 881), (868, 869, 878, 877), (866, 864, 873, 875), (870, 867, 876, 879), (867, 866, 875, 876), (865, 868, 877, 874), (871, 872, 881, 880)])
_uv = me_plane.uv_layers.new(name='UVMap')
_uv.uv.foreach_set('vector', [0.0, 0.2, 0.0, 0.2, 0.0, 0.2, 0.0, 0.2, 0.0, 0.2, 0.0, 0.2, 0.0, 0.2, 0.0, 0.2, 0.0, 0.0, 1.0, 0.0, 1.0, 0.2, 0.0, 0.2, 0.0, 0.2, 1.0, 0.2, 1.0, 0.8, 0.0, 0.8, 0.0, 0.8, 1.0, 0.8, 1.0, 1.0, 0.0, 1.0, 0.0, 0.2, 0.0, 0.2, 0.0, 0.2, 0.0, 0.2, 0.0, 0.0, 0.0, 0.0, 0.0, 0.2, 0.0, 0.8, 0.0, 0.0, 0.0, 0.0, 0.0, 0.2, 0.0, 0.2, 0.0, 0.2, 0.0, 0.2, 0.0, 0.2, 0.0, 0.0, 0.0, 0.0, 0.0, 0.8, 1.0, 0.8, 1.0, 1.0, 0.0, 1.0, 0.0, 0.0, 1.0, 0.0, 1.0, 0.2, 0.0, 0.2, 0.0, 0.2, 1.0, 0.2, 1.0, 0.8, 0.0, 0.8, 0.0, 0.2, 0.0, 0.8, 0.0, 0.8, 0.0, 0.2, 0.0, 0.2, 0.0, 0.8, 0.0, 0.8, 0.0, 0.2, 0.0, 0.2, 0.0, 0.2, 0.0, 0.8, 0.0, 0.8, 0.0, 0.2, 0.0, 0.2, 0.0, 0.8, 0.0, 0.8, 0.0, 0.8, 1.0, 0.8, 1.0, 1.0, 0.0, 1.0, 0.0, 0.0, 1.0, 0.0, 1.0, 0.2, 0.0, 0.2, 0.0, 0.2, 1.0, 0.2, 1.0, 0.8, 0.0, 0.8, 0.0, 0.2, 0.0, 0.8, 0.0, 0.8, 0.0, 0.2, 0.0, 0.2, 0.0, 0.8, 0.0, 0.8, 0.0, 0.2, 0.0, 0.2, 0.0, 0.2, 0.0, 0.8, 0.0, 0.8, 0.0, 0.8, 1.0, 0.8, 1.0, 1.0, 0.0, 1.0, 0.0, 0.0, 1.0, 0.0, 1.0, 0.2, 0.0, 0.2, 0.0, 0.2, 1.0, 0.2, 1.0, 0.8, 0.0, 0.8, 0.0, 0.2, 0.0, 0.8, 0.0, 0.8, 0.0, 0.2, 0.0, 0.2, 0.0, 0.8, 0.0, 0.8, 0.0, 0.2, 0.0, 0.2, 0.0, 0.2, 0.0, 0.8, 0.0, 0.8, 0.0, 0.8, 1.0, 0.8, 1.0, 1.0, 0.0, 1.0, 0.0, 0.0, 1.0, 0.0, 1.0, 0.2, 0.0, 0.2, 0.0, 0.2, 1.0, 0.2, 1.0, 0.8, 0.0, 0.8, 0.0, 0.2, 0.0, 0.8, 0.0, 0.8, 0.0, 0.2, 0.0, 0.2, 0.0, 0.8, 0.0, 0.8, 0.0, 0.2, 0.0, 0.2, 0.0, 0.2, 0.0, 0.8, 0.0, 0.8, 0.0, 0.0, 1.0, 0.0, 1.0, 0.2, 0.0, 0.2, 0.0, 0.2, 0.0, 0.8, 0.0, 0.8, 0.0, 0.2, 0.0, 0.2, 0.0, 0.8, 0.0, 0.8, 0.0, 0.2, 0.0, 0.2, 0.0, 0.2, 0.0, 0.8, 0.0, 0.8, 0.0, 0.8, 1.0, 0.8, 1.0, 1.0, 0.0, 1.0, 0.0, 0.0, 1.0, 0.0, 1.0, 0.2, 0.0, 0.2, 0.0, 0.2, 1.0, 0.2, 1.0, 0.8, 0.0, 0.8, 0.0, 0.2, 0.0, 0.8, 0.0, 0.8, 0.0, 0.2, 0.0, 0.2, 0.0, 0.8, 0.0, 0.8, 0.0, 0.2, 0.0, 0.2, 0.0, 0.2, 0.0, 0.8, 0.0, 0.8, 0.0, 0.8, 1.0, 0.8, 1.0, 1.0, 0.0, 1.0, 0.0, 0.5, 1.0, 0.5, 1.0, 0.8, 0.0, 0.8, 0.0, 0.5, 0.0, 0.8, 0.0, 0.8, 0.0, 0.5, 0.0, 0.8, 1.0, 0.8, 1.0, 1.0, 0.0, 1.0, 0.0, 0.0, 1.0, 0.0, 1.0, 0.2, 0.0, 0.2, 0.0, 0.2, 1.0, 0.2, 1.0, 0.8, 0.0, 0.8, 0.0, 0.2, 0.0, 0.8, 0.0, 0.8, 0.0, 0.2, 0.0, 0.2, 0.0, 0.8, 0.0, 0.8, 0.0, 0.2, 0.0, 0.2, 0.0, 0.2, 0.0, 0.8, 0.0, 0.8, 0.0, 0.8, 1.0, 0.8, 1.0, 1.0, 0.0, 1.0, 0.0, 0.4517, 0.0, 0.7035, 0.0, 0.7035, 0.0, 0.4517, 0.0, 0.4517, 1.0, 0.4517, 1.0, 0.7035, 0.0, 0.7035, 0.0, 0.2, 0.0, 0.2, 0.0, 0.5, 0.0, 0.0, 0.0, 0.2, 0.0, 0.5, 0.0, 0.5, 0.0, 0.2, 0.0, 0.2, 0.0, 0.5, 0.0, 0.5, 0.0, 0.2, 0.0, 0.2, 1.0, 0.2, 1.0, 0.5, 0.0, 0.5, 0.0, 0.8, 1.0, 0.8, 1.0, 1.0, 0.0, 1.0, 0.0, 0.0, 1.0, 0.0, 1.0, 0.2, 0.0, 0.2, 0.0, 0.7035, 1.0, 0.7035, 1.0, 0.8, 0.0, 0.8, 0.0, 0.8, 0.0, 0.2, 0.0, 0.2, 0.0, 0.8, 0.0, 0.7035, 0.0, 0.8, 0.0, 0.8, 0.0, 0.7035, 0.0, 0.2, 0.0, 0.8, 0.0, 0.8, 0.0, 0.2, 0.0, 0.2, 0.0, 0.2, 0.0, 0.8, 0.0, 0.8, 0.0, 0.8, 0.0, 1.0, 1.0, 1.0, 1.0, 0.8, 0.0, 0.0, 0.0, 0.2, 1.0, 0.2, 1.0, 0.0, 0.0, 0.2, 0.0, 0.8, 1.0, 0.8, 1.0, 0.2, 0.0, 0.2, 0.0, 0.2, 0.0, 0.8, 0.0, 0.8, 0.0, 0.2, 0.0, 0.2, 0.0, 0.8, 0.0, 0.8, 0.0, 0.8, 0.0, 0.8, 0.0, 0.2, 0.0, 0.2, 0.0, 0.2, 0.0, 0.8, 0.0, 0.8, 0.0, 0.2, 0.875, 0.875, 1.0, 0.875, 1.0, 1.0, 0.875, 1.0, 0.375, 0.875, 0.5, 0.875, 0.5, 1.0, 0.375, 1.0, 0.375, 0.375, 0.5, 0.375, 0.5, 0.5, 0.375, 0.5, 0.875, 0.375, 1.0, 0.375, 1.0, 0.5, 0.875, 0.5, 0.625, 0.375, 0.75, 0.375, 0.75, 0.5, 0.625, 0.5, 0.625, 0.125, 0.75, 0.125, 0.75, 0.25, 0.625, 0.25, 0.875, 0.125, 1.0, 0.125, 1.0, 0.25, 0.875, 0.25, 0.125, 0.375, 0.25, 0.375, 0.25, 0.5, 0.125, 0.5, 0.125, 0.125, 0.25, 0.125, 0.25, 0.25, 0.125, 0.25, 0.375, 0.125, 0.5, 0.125, 0.5, 0.25, 0.375, 0.25, 0.125, 0.875, 0.25, 0.875, 0.25, 1.0, 0.125, 1.0, 0.125, 0.625, 0.25, 0.625, 0.25, 0.75, 0.125, 0.75, 0.375, 0.625, 0.5, 0.625, 0.5, 0.75, 0.375, 0.75, 0.625, 0.875, 0.75, 0.875, 0.75, 1.0, 0.625, 1.0, 0.625, 0.625, 0.75, 0.625, 0.75, 0.75, 0.625, 0.75, 0.875, 0.625, 1.0, 0.625, 1.0, 0.75, 0.875, 0.75, 0.75, 0.625, 0.875, 0.625, 0.875, 0.75, 0.75, 0.75, 0.75, 0.5, 0.875, 0.5, 0.875, 0.625, 0.75, 0.625, 0.875, 0.5, 1.0, 0.5, 1.0, 0.625, 0.875, 0.625, 0.5, 0.625, 0.625, 0.625, 0.625, 0.75, 0.5, 0.75, 0.5, 0.5, 0.625, 0.5, 0.625, 0.625, 0.5, 0.625, 0.625, 0.5, 0.75, 0.5, 0.75, 0.625, 0.625, 0.625, 0.5, 0.875, 0.625, 0.875, 0.625, 1.0, 0.5, 1.0, 0.5, 0.75, 0.625, 0.75, 0.625, 0.875, 0.5, 0.875, 0.625, 0.75, 0.75, 0.75, 0.75, 0.875, 0.625, 0.875, 0.25, 0.625, 0.375, 0.625, 0.375, 0.75, 0.25, 0.75, 0.25, 0.5, 0.375, 0.5, 0.375, 0.625, 0.25, 0.625, 0.375, 0.5, 0.5, 0.5, 0.5, 0.625, 0.375, 0.625, 0.0, 0.625, 0.125, 0.625, 0.125, 0.75, 0.0, 0.75, 0.0, 0.5, 0.125, 0.5, 0.125, 0.625, 0.0, 0.625, 0.125, 0.5, 0.25, 0.5, 0.25, 0.625, 0.125, 0.625, 0.0, 0.875, 0.125, 0.875, 0.125, 1.0, 0.0, 1.0, 0.0, 0.75, 0.125, 0.75, 0.125, 0.875, 0.0, 0.875, 0.125, 0.75, 0.25, 0.75, 0.25, 0.875, 0.125, 0.875, 0.25, 0.125, 0.375, 0.125, 0.375, 0.25, 0.25, 0.25, 0.25, 0.0, 0.375, 0.0, 0.375, 0.125, 0.25, 0.125, 0.375, 0.0, 0.5, 0.0, 0.5, 0.125, 0.375, 0.125, 0.0, 0.125, 0.125, 0.125, 0.125, 0.25, 0.0, 0.25, 0.0, 0.0, 0.125, 0.0, 0.125, 0.125, 0.0, 0.125, 0.125, 0.0, 0.25, 0.0, 0.25, 0.125, 0.125, 0.125, 0.0, 0.375, 0.125, 0.375, 0.125, 0.5, 0.0, 0.5, 0.0, 0.25, 0.125, 0.25, 0.125, 0.375, 0.0, 0.375, 0.125, 0.25, 0.25, 0.25, 0.25, 0.375, 0.125, 0.375, 0.75, 0.125, 0.875, 0.125, 0.875, 0.25, 0.75, 0.25, 0.75, 0.0, 0.875, 0.0, 0.875, 0.125, 0.75, 0.125, 0.875, 0.0, 1.0, 0.0, 1.0, 0.125, 0.875, 0.125, 0.5, 0.125, 0.625, 0.125, 0.625, 0.25, 0.5, 0.25, 0.5, 0.0, 0.625, 0.0, 0.625, 0.125, 0.5, 0.125, 0.625, 0.0, 0.75, 0.0, 0.75, 0.125, 0.625, 0.125, 0.5, 0.375, 0.625, 0.375, 0.625, 0.5, 0.5, 0.5, 0.5, 0.25, 0.625, 0.25, 0.625, 0.375, 0.5, 0.375, 0.625, 0.25, 0.75, 0.25, 0.75, 0.375, 0.625, 0.375, 0.75, 0.375, 0.875, 0.375, 0.875, 0.5, 0.75, 0.5, 0.75, 0.25, 0.875, 0.25, 0.875, 0.375, 0.75, 0.375, 0.875, 0.25, 1.0, 0.25, 1.0, 0.375, 0.875, 0.375, 0.25, 0.375, 0.375, 0.375, 0.375, 0.5, 0.25, 0.5, 0.25, 0.25, 0.375, 0.25, 0.375, 0.375, 0.25, 0.375, 0.375, 0.25, 0.5, 0.25, 0.5, 0.375, 0.375, 0.375, 0.25, 0.875, 0.375, 0.875, 0.375, 1.0, 0.25, 1.0, 0.25, 0.75, 0.375, 0.75, 0.375, 0.875, 0.25, 0.875, 0.375, 0.75, 0.5, 0.75, 0.5, 0.875, 0.375, 0.875, 0.75, 0.875, 0.875, 0.875, 0.875, 1.0, 0.75, 1.0, 0.75, 0.75, 0.875, 0.75, 0.875, 0.875, 0.75, 0.875, 0.875, 0.75, 1.0, 0.75, 1.0, 0.875, 0.875, 0.875, 0.0, 0.2, 0.0, 0.8, 0.0, 0.0, 0.0, 0.8, 0.0, 0.8, 1.0, 0.8, 1.0, 1.0, 0.0, 1.0, 0.0, 0.2, 1.0, 0.2, 1.0, 0.8, 0.0, 0.8, 0.0, 0.8, 1.0, 0.8, 1.0, 1.0, 0.0, 1.0, 0.0, 0.0, 1.0, 0.0, 1.0, 0.2, 0.0, 0.2, 0.0, 0.2, 1.0, 0.2, 1.0, 0.8, 0.0, 0.8, 0.0, 0.2, 0.0, 0.8, 0.0, 0.8, 0.0, 0.2, 0.0, 0.8, 1.0, 0.8, 1.0, 1.0, 0.0, 1.0, 0.0, 0.0, 1.0, 0.0, 1.0, 0.2, 0.0, 0.2, 0.0, 0.2, 1.0, 0.2, 1.0, 0.8, 0.0, 0.8, 0.0, 0.2, 0.0, 0.8, 0.0, 0.8, 0.0, 0.2, 0.0, 0.2, 0.0, 0.8, 0.0, 0.8, 0.0, 0.2, 0.0, 0.2, 0.0, 0.2, 0.0, 0.8, 0.0, 0.8, 0.0, 0.8, 1.0, 0.8, 1.0, 1.0, 0.0, 1.0, 0.0, 0.0, 1.0, 0.0, 1.0, 0.2, 0.0, 0.2, 0.0, 0.2, 1.0, 0.2, 1.0, 0.8, 0.0, 0.8, 0.0, 0.2, 0.0, 0.8, 0.0, 0.8, 0.0, 0.2, 0.0, 0.2, 0.0, 0.8, 0.0, 0.8, 0.0, 0.2, 0.0, 0.2, 0.0, 0.2, 0.0, 0.8, 0.0, 0.8, 0.0, 0.8, 1.0, 0.8, 1.0, 1.0, 0.0, 1.0, 0.0, 0.0, 1.0, 0.0, 1.0, 0.2, 0.0, 0.2, 0.0, 0.2, 1.0, 0.2, 1.0, 0.8, 0.0, 0.8, 0.0, 0.2, 0.0, 0.8, 0.0, 0.8, 0.0, 0.2, 0.0, 0.2, 0.0, 0.8, 0.0, 0.8, 0.0, 0.2, 0.0, 0.2, 0.0, 0.2, 0.0, 0.8, 0.0, 0.8, 0.0, 0.8, 1.0, 0.8, 1.0, 1.0, 0.0, 1.0, 0.0, 0.0, 1.0, 0.0, 1.0, 0.2, 0.0, 0.2, 0.0, 0.2, 1.0, 0.2, 1.0, 0.8, 0.0, 0.8, 0.0, 0.2, 0.0, 0.8, 0.0, 0.8, 0.0, 0.2, 0.0, 0.2, 0.0, 0.8, 0.0, 0.8, 0.0, 0.2, 0.0, 0.2, 0.0, 0.2, 0.0, 0.8, 0.0, 0.8, 0.0, 0.2, 0.0, 0.8, 0.0, 0.8, 0.0, 0.2, 0.0, 0.2, 0.0, 0.2, 0.0, 0.8, 0.0, 0.8, 0.0, 0.8, 1.0, 0.8, 1.0, 1.0, 0.0, 1.0, 0.0, 0.0, 1.0, 0.0, 1.0, 0.2, 0.0, 0.2, 0.0, 0.2, 1.0, 0.2, 1.0, 0.8, 0.0, 0.8, 0.0, 0.2, 0.0, 0.8, 0.0, 0.8, 0.0, 0.2, 0.0, 0.2, 0.0, 0.8, 0.0, 0.8, 0.0, 0.2, 0.0, 0.2, 0.0, 0.2, 0.0, 0.8, 0.0, 0.8, 0.375, 1.0, 0.0, 0.8, 0.0, 0.8, 0.0, 0.8, 0.625, 1.0, 0.0, 0.8, 0.0, 0.2, 0.0, 0.2, 0.0, 0.8, 0.0, 0.8, 0.0, 0.2, 0.0, 0.8, 0.0, 0.8, 0.0, 0.2, 0.375, 1.0, 0.0, 0.8, 0.0, 0.8, 0.0, 0.8, 0.625, 1.0, 0.0, 0.8, 0.0, 0.2, 0.0, 0.2, 0.0, 0.8, 0.0, 0.8, 0.0, 0.2, 0.0, 0.8, 0.0, 0.8, 0.0, 0.2, 0.375, 1.0, 0.0, 0.8, 0.0, 0.8, 0.0, 0.8, 0.625, 1.0, 0.0, 0.8, 0.0, 0.2, 0.0, 0.2, 0.0, 0.8, 0.0, 0.8, 0.0, 0.2, 0.0, 0.8, 0.0, 0.8, 0.0, 0.2, 0.375, 1.0, 0.0, 0.8, 0.0, 0.8, 0.0, 0.8, 0.625, 1.0, 0.0, 0.8, 0.0, 0.2, 0.0, 0.2, 0.0, 0.2, 0.0, 0.2, 0.0, 0.2, 0.0, 0.2, 0.0, 0.2, 0.0, 0.2, 0.0, 0.5581, 1.0, 0.5581, 1.0, 1.0, 0.0, 1.0, 0.0, 0.0, 1.0, 0.0, 1.0, 0.4419, 0.0, 0.4419, 0.0, 0.5, 1.0, 0.5, 1.0, 0.5581, 0.0, 0.5581, 0.0, 0.4419, 1.0, 0.4419, 1.0, 0.5, 0.0, 0.5, 0.0, 0.8, 0.0, 0.8, 0.0, 0.8, 0.0, 0.8, 1.0, 0.2, 1.0, 0.0, 1.0, 0.0, 1.0, 0.2, 0.0, 0.2, 0.0, 0.8, 0.0, 0.8, 0.0, 0.2, 0.0, 0.8, 0.0, 1.0, 0.0, 1.0, 0.0, 0.8, 1.0, 0.8, 1.0, 0.2, 1.0, 0.2, 1.0, 0.8, 0.0, 0.8, 0.0, 0.2, 0.0, 0.2, 0.0, 0.8, 1.0, 0.8, 1.0, 0.2, 1.0, 0.2, 1.0, 0.8, 0.0, 0.2, 0.0, 0.8, 0.0, 0.8, 0.0, 0.2, 0.0, 0.0, 0.0, 0.125, 0.0, 0.125, 0.0, 0.0, 1.0, 0.0, 0.875, 0.0, 0.875, 0.0, 1.0, 0.0, 1.0, 0.8, 1.0, 0.2, 1.0, 0.2, 1.0, 0.8, 1.0, 1.0, 1.0, 0.875, 1.0, 0.875, 1.0, 1.0, 1.0, 0.0, 0.0, 0.0, 0.0, 0.0, 1.0, 0.0, 0.0, 1.0, 0.125, 1.0, 0.125, 1.0, 0.0, 1.0, 1.0, 1.0, 1.0, 0.8, 1.0, 0.8, 1.0, 1.0, 0.0, 1.0, 1.0, 1.0, 1.0, 1.0, 0.0, 1.0, 0.0, 0.2, 0.0, 0.2, 0.0, 0.2, 0.0, 0.2, 1.0, 0.0, 0.0, 0.0, 0.0, 0.0, 1.0, 0.0, 1.0, 0.2, 1.0, 0.0, 1.0, 0.0, 1.0, 0.2, 1.0, 1.0, 1.0, 0.8, 1.0, 0.8, 1.0, 1.0, 1.0, 0.8, 1.0, 0.2, 1.0, 0.2, 1.0, 0.8, 0.0, 1.0, 1.0, 1.0, 1.0, 1.0, 0.0, 1.0, 0.0, 0.2, 0.0, 0.8, 0.0, 0.8, 0.0, 0.2, 1.0, 0.2, 1.0, 0.0, 1.0, 0.0, 1.0, 0.2, 0.0, 0.2, 0.0, 0.2, 0.0, 0.2, 0.0, 0.2, 0.0, 0.8, 0.0, 0.8, 0.0, 0.8, 0.0, 0.8, 1.0, 0.8, 1.0, 0.2, 1.0, 0.2, 1.0, 0.8, 0.0, 0.0, 0.0, 0.2, 0.0, 0.2, 0.0, 0.0, 0.0, 0.8, 0.0, 0.8, 0.0, 0.8, 0.0, 0.8, 0.0, 0.8, 0.0, 0.8, 0.0, 0.8, 0.0, 0.8, 0.0, 0.0, 0.0, 0.2, 0.0, 0.2, 0.0, 0.0, 0.0, 0.25, 0.0, 0.375, 0.0, 0.375, 0.0, 0.25, 0.0, 0.0, 0.0, 0.8, 0.0, 0.8, 0.0, 0.0, 1.0, 0.0, 0.0, 0.0, 0.0, 0.0, 1.0, 0.0, 0.75, 0.0, 0.625, 0.0, 0.625, 0.0, 0.75, 0.0, 0.0, 0.8, 0.0, 1.0, 0.0, 1.0, 0.0, 0.8, 0.0, 0.8, 0.0, 0.8, 0.0, 0.8, 0.0, 0.8, 1.0, 1.0, 1.0, 0.8, 1.0, 0.8, 1.0, 1.0, 1.0, 0.75, 1.0, 0.625, 1.0, 0.625, 1.0, 0.75, 0.0, 0.8, 0.0, 1.0, 0.0, 1.0, 0.0, 0.8, 0.0, 1.0, 1.0, 1.0, 1.0, 1.0, 0.0, 1.0, 0.25, 1.0, 0.375, 1.0, 0.375, 1.0, 0.25, 1.0, 0.0, 0.8, 0.0, 0.8, 0.0, 0.8, 0.0, 0.8, 0.0, 0.0, 0.0, 0.8, 0.0, 0.8, 0.0, 0.0, 1.0, 0.2, 1.0, 0.0, 1.0, 0.0, 1.0, 0.2, 0.25, 0.0, 0.125, 0.0, 0.125, 0.0, 0.25, 0.0, 0.0, 0.2, 0.0, 0.8, 0.0, 0.8, 0.0, 0.2, 0.0, 0.2, 0.0, 0.8, 0.0, 0.8, 0.0, 0.2, 1.0, 0.8, 1.0, 0.2, 1.0, 0.2, 1.0, 0.8, 0.75, 1.0, 0.875, 1.0, 0.875, 1.0, 0.75, 1.0, 0.0, 0.0, 0.0, 0.2, 0.0, 0.2, 0.0, 0.0, 0.0, 0.75, 0.0, 0.875, 0.0, 0.875, 0.0, 0.75, 0.0, 0.8, 0.0, 1.0, 0.0, 1.0, 0.0, 0.8, 0.0, 0.2, 0.0, 0.2, 0.0, 0.2, 0.0, 0.2, 1.0, 0.25, 1.0, 0.125, 1.0, 0.125, 1.0, 0.25, 0.0, 0.2, 0.0, 0.8, 0.0, 0.8, 0.0, 0.2, 0.0, 0.2, 0.0, 0.8, 0.0, 0.8, 0.0, 0.2, 0.375, 1.0, 0.0, 0.8, 0.0, 0.8, 0.375, 1.0, 0.0, 0.8, 0.625, 1.0, 0.625, 1.0, 0.0, 0.8, 1.0, 1.0, 1.0, 0.8, 1.0, 0.8, 1.0, 1.0, 0.0, 0.2, 0.0, 0.2, 0.0, 0.2, 0.0, 0.2, 0.0, 0.8, 0.0, 0.8, 0.0, 0.8, 0.0, 0.8, 0.0, 1.0, 1.0, 1.0, 1.0, 1.0, 0.0, 1.0, 0.0, 0.2, 0.0, 0.8, 0.0, 0.8, 0.0, 0.2, 0.0, 0.8, 0.0, 1.0, 0.0, 1.0, 0.0, 0.8, 0.0, 0.2, 0.0, 0.2, 0.0, 0.2, 0.0, 0.2, 0.0, 0.8, 0.0, 0.2, 0.0, 0.2, 0.0, 0.8, 1.0, 0.0, 0.0, 0.0, 0.0, 0.0, 1.0, 0.0, 1.0, 1.0, 1.0, 0.8, 1.0, 0.8, 1.0, 1.0, 0.0, 0.2, 0.0, 0.8, 0.0, 0.8, 0.0, 0.2, 0.0, 0.8, 0.0, 0.8, 0.0, 0.8, 0.0, 0.8, 0.0, 1.0, 1.0, 1.0, 1.0, 1.0, 0.0, 1.0, 1.0, 0.2, 1.0, 0.0, 1.0, 0.0, 1.0, 0.2, 0.0, 0.8, 0.0, 0.2, 0.0, 0.2, 0.0, 0.8, 0.0, 0.2, 0.0, 0.2, 0.0, 0.2, 0.0, 0.2, 1.0, 0.8, 1.0, 0.2, 1.0, 0.2, 1.0, 0.8, 0.0, 0.2, 0.0, 0.2, 0.0, 0.2, 0.0, 0.2, 0.0, 0.2, 0.0, 0.8, 0.0, 0.8, 0.0, 0.2, 0.0, 0.2, 0.0, 0.8, 0.0, 0.8, 0.0, 0.2, 0.0, 0.0, 0.0, 0.2, 0.0, 0.2, 0.0, 0.0, 0.0, 0.2, 0.0, 0.2, 0.0, 0.2, 0.0, 0.2, 0.0, 0.2, 0.0, 0.2, 0.0, 0.2, 0.0, 0.2, 0.0, 0.8, 0.0, 1.0, 0.0, 1.0, 0.0, 0.8, 0.0, 0.8, 0.0, 0.2, 0.0, 0.2, 0.0, 0.8, 0.0, 0.8, 0.0, 1.0, 0.0, 1.0, 0.0, 0.8, 0.0, 0.2, 0.0, 0.2, 0.0, 0.2, 0.0, 0.2, 0.375, 1.0, 0.0, 0.8, 0.0, 0.8, 0.375, 1.0, 0.0, 0.2, 0.0, 0.2, 0.0, 0.2, 0.0, 0.2, 0.0, 0.8, 0.625, 1.0, 0.625, 1.0, 0.0, 0.8, 0.0, 0.125, 0.0, 0.25, 0.0, 0.25, 0.0, 0.125, 0.0, 0.0, 0.0, 0.2, 0.0, 0.2, 0.0, 0.0, 0.0, 0.2, 0.0, 0.2, 0.0, 0.2, 0.0, 0.2, 0.875, 0.0, 0.75, 0.0, 0.75, 0.0, 0.875, 0.0, 0.0, 0.8, 0.0, 1.0, 0.0, 1.0, 0.0, 0.8, 0.0, 0.2, 0.0, 0.8, 0.0, 0.8, 0.0, 0.2, 1.0, 0.875, 1.0, 0.75, 1.0, 0.75, 1.0, 0.875, 0.0, 0.8, 0.0, 1.0, 0.0, 1.0, 0.0, 0.8, 0.125, 1.0, 0.25, 1.0, 0.25, 1.0, 0.125, 1.0, 0.375, 1.0, 0.0, 0.8, 0.0, 0.8, 0.375, 1.0, 0.375, 0.0, 0.25, 0.0, 0.25, 0.0, 0.375, 0.0, 0.0, 0.8, 0.625, 1.0, 0.625, 1.0, 0.0, 0.8, 0.625, 1.0, 0.75, 1.0, 0.75, 1.0, 0.625, 1.0, 0.0, 0.2, 0.0, 0.8, 0.0, 0.8, 0.0, 0.2, 0.0, 0.2, 0.0, 0.2, 0.0, 0.2, 0.0, 0.2, 1.0, 1.0, 1.0, 0.8, 1.0, 0.8, 1.0, 1.0, 1.0, 0.8, 1.0, 0.2, 1.0, 0.2, 1.0, 0.8, 0.0, 0.625, 0.0, 0.75, 0.0, 0.75, 0.0, 0.625, 1.0, 0.8, 0.0, 0.8, 0.0, 0.8, 1.0, 0.8, 0.0, 0.2, 0.0, 0.8, 0.0, 0.8, 0.0, 0.2, 1.0, 0.375, 1.0, 0.25, 1.0, 0.25, 1.0, 0.375, 0.375, 1.0, 0.0, 0.8, 0.0, 0.8, 0.375, 1.0, 0.0, 0.0, 0.0, 0.2, 0.0, 0.2, 0.0, 0.0, 1.0, 0.5, 1.0, 0.2, 1.0, 0.2, 1.0, 0.5, 0.0, 0.8, 0.625, 1.0, 0.625, 1.0, 0.0, 0.8, 0.0, 0.8, 0.0, 0.8, 0.0, 0.8, 0.0, 0.8, 1.0, 0.0, 0.0, 0.0, 0.0, 0.0, 1.0, 0.0, 1.0, 1.0, 1.0, 0.8, 1.0, 0.8, 1.0, 1.0, 0.0, 0.8, 0.0, 1.0, 0.0, 1.0, 0.0, 0.8, 0.0, 0.2, 0.0, 0.2, 0.0, 0.2, 0.0, 0.2, 1.0, 0.0, 0.0, 0.0, 0.0, 0.0, 1.0, 0.0, 1.0, 0.0, 0.0, 0.0, 0.0, 0.0, 1.0, 0.0, 1.0, 1.0, 1.0, 0.8, 1.0, 0.8, 1.0, 1.0, 0.0, 1.0, 1.0, 1.0, 1.0, 1.0, 0.0, 1.0, 0.0, 0.2, 0.0, 0.2, 0.0, 0.2, 0.0, 0.2, 0.0, 1.0, 1.0, 1.0, 1.0, 1.0, 0.0, 1.0, 1.0, 0.0, 0.0, 0.0, 0.0, 0.0, 1.0, 0.0, 1.0, 0.2, 1.0, 0.0, 1.0, 0.0, 1.0, 0.2, 0.0, 0.8, 0.0, 0.8, 0.0, 0.8, 0.0, 0.8, 0.125, 0.0, 0.0, 0.0, 0.0, 0.0, 0.125, 0.0, 1.0, 1.0, 1.0, 0.5581, 1.0, 0.5581, 1.0, 1.0, 1.0, 0.8, 1.0, 0.2, 1.0, 0.2, 1.0, 0.8, 0.0, 0.0, 0.0, 0.2, 0.0, 0.2, 0.0, 0.0, 0.875, 1.0, 1.0, 1.0, 1.0, 1.0, 0.875, 1.0, 0.0, 1.0, 1.0, 1.0, 1.0, 1.0, 0.0, 1.0, 1.0, 1.0, 1.0, 0.8, 1.0, 0.8, 1.0, 1.0, 1.0, 0.4419, 1.0, 0.0, 1.0, 0.0, 1.0, 0.4419, 0.0, 0.8, 0.0, 0.8, 0.0, 0.8, 0.0, 0.8, 0.0, 1.0, 1.0, 1.0, 1.0, 1.0, 0.0, 1.0, 0.0, 0.875, 0.0, 1.0, 0.0, 1.0, 0.0, 0.875, 0.0, 0.2, 0.0, 0.2, 0.0, 0.0, 0.0, 0.0, 1.0, 0.5581, 1.0, 0.5, 1.0, 0.5, 1.0, 0.5581, 0.0, 0.2, 0.0, 0.2, 0.0, 0.2, 0.0, 0.2, 1.0, 0.8, 1.0, 0.2, 1.0, 0.2, 1.0, 0.8, 1.0, 0.125, 1.0, 0.0, 1.0, 0.0, 1.0, 0.125, 1.0, 0.8, 1.0, 0.5, 1.0, 0.5, 1.0, 0.8, 1.0, 0.5, 1.0, 0.4419, 1.0, 0.4419, 1.0, 0.5, 0.0, 0.2, 0.0, 0.2, 0.0, 0.2, 0.0, 0.2, 1.0, 0.8, 1.0, 0.7035, 1.0, 0.7035, 1.0, 0.8, 0.0, 0.0, 0.0, 0.4419, 0.0, 0.4419, 0.0, 0.0, 0.0, 0.2, 0.0, 0.8, 0.0, 0.8, 0.0, 0.2, 0.0, 0.0, 0.0, 0.2, 0.0, 0.2, 0.0, 0.0, 0.0, 0.2, 0.0, 0.2, 0.0, 0.2, 0.0, 0.2, 0.0, 0.8, 0.0, 0.8, 0.0, 0.8, 0.0, 0.8, 0.0, 0.5581, 0.0, 1.0, 0.0, 1.0, 0.0, 0.5581, 0.0, 0.8, 0.0, 1.0, 0.0, 1.0, 0.0, 0.8, 0.0, 0.0, 0.0, 0.2, 0.0, 0.2, 0.0, 0.0, 0.0, 0.2, 0.0, 0.2, 0.0, 0.2, 0.0, 0.2, 0.0, 0.0, 0.0, 0.2, 0.0, 0.2, 0.0, 0.0, 0.0, 0.0, 0.0, 0.2, 0.0, 0.2, 0.0, 0.0, 1.0, 0.0, 0.0, 0.0, 0.0, 0.0, 1.0, 0.0, 0.0, 0.2, 0.0, 0.2, 0.0, 0.2, 0.0, 0.2, 0.0, 0.8, 0.0, 1.0, 0.0, 1.0, 0.0, 0.8, 1.0, 1.0, 1.0, 0.8, 1.0, 0.8, 1.0, 1.0, 1.0, 0.0, 0.0, 0.0, 0.0, 0.0, 1.0, 0.0, 0.0, 0.2, 0.0, 0.8, 0.0, 0.8, 0.0, 0.2, 0.0, 1.0, 1.0, 1.0, 1.0, 1.0, 0.0, 1.0, 1.0, 1.0, 1.0, 0.8, 1.0, 0.8, 1.0, 1.0, 0.0, 0.8, 0.0, 1.0, 0.0, 1.0, 0.0, 0.8, 1.0, 0.2, 1.0, 0.0, 1.0, 0.0, 1.0, 0.2, 1.0, 0.2, 1.0, 0.0, 1.0, 0.0, 1.0, 0.2, 1.0, 0.4517, 1.0, 0.2, 1.0, 0.2, 1.0, 0.4517, 0.0, 0.8, 0.0, 0.8, 0.0, 0.8, 0.0, 0.8, 0.0, 0.2, 0.0, 0.2, 0.0, 0.2, 0.0, 0.2, 0.0, 0.8, 0.0, 1.0, 0.0, 1.0, 0.0, 0.8, 0.0, 0.2, 0.0, 0.8, 0.0, 0.8, 0.0, 0.2, 0.0, 0.2, 0.0, 0.2, 0.0, 0.2, 0.0, 0.2, 1.0, 0.0, 0.0, 0.0, 0.0, 0.0, 1.0, 0.0, 1.0, 1.0, 1.0, 0.8, 1.0, 0.8, 1.0, 1.0, 0.0, 0.2, 0.0, 0.2, 0.0, 0.2, 0.0, 0.2, 0.0, 1.0, 1.0, 1.0, 1.0, 1.0, 0.0, 1.0, 0.0, 1.0, 1.0, 1.0, 1.0, 1.0, 0.0, 1.0, 0.0, 0.8, 0.0, 0.2, 0.0, 0.2, 0.0, 0.8, 1.0, 0.2, 1.0, 0.0, 1.0, 0.0, 1.0, 0.2, 1.0, 0.2, 1.0, 0.0, 1.0, 0.0, 1.0, 0.2, 1.0, 0.8, 1.0, 0.2, 1.0, 0.2, 1.0, 0.8, 1.0, 0.8, 1.0, 0.2, 1.0, 0.2, 1.0, 0.8, 0.0, 0.8, 0.0, 0.8, 0.0, 0.8, 0.0, 0.8, 0.0, 0.2, 0.0, 0.2, 0.0, 0.2, 0.0, 0.2, 0.0, 0.0, 0.0, 0.2, 0.0, 0.2, 0.0, 0.0, 0.0, 0.0, 0.0, 0.2, 0.0, 0.2, 0.0, 0.0, 0.0, 0.8, 0.0, 1.0, 0.0, 1.0, 0.0, 0.8, 0.0, 0.2, 0.0, 0.8, 0.0, 0.8, 0.0, 0.2, 0.0, 0.0, 0.0, 0.0, 0.0, 0.0, 0.0, 0.0, 1.0, 0.0, 0.0, 0.0, 0.0, 0.0, 1.0, 0.0, 1.0, 0.2, 1.0, 0.8, 1.0, 0.8, 1.0, 0.2, 1.0, 1.0, 1.0, 0.8, 1.0, 0.8, 1.0, 1.0, 0.0, 1.0, 1.0, 1.0, 1.0, 1.0, 0.0, 1.0, 0.0, 0.2, 0.0, 0.8, 0.0, 0.8, 0.0, 0.2, 0.0, 0.2, 0.0, 0.0, 0.0, 0.0, 0.0, 0.2, 0.0, 0.0, 1.0, 0.0, 1.0, 0.0, 0.0, 0.0, 1.0, 0.0, 0.0, 0.0, 0.0, 0.0, 1.0, 0.0, 1.0, 0.2, 1.0, 0.0, 1.0, 0.0, 1.0, 0.2, 0.0, 0.0, 0.0, 0.2, 0.0, 0.2, 0.0, 0.0, 1.0, 1.0, 0.0, 1.0, 0.0, 1.0, 1.0, 1.0, 1.0, 1.0, 1.0, 0.8, 1.0, 0.8, 1.0, 1.0, 1.0, 0.0, 0.0, 0.0, 0.0, 0.0, 1.0, 0.0, 0.0, 1.0, 1.0, 1.0, 1.0, 1.0, 0.0, 1.0, 1.0, 1.0, 1.0, 0.8, 1.0, 0.8, 1.0, 1.0, 0.0, 0.8, 0.0, 1.0, 0.0, 1.0, 0.0, 0.8, 0.0, 1.0, 1.0, 1.0, 1.0, 1.0, 0.0, 1.0, 0.0, 0.2, 0.0, 0.2, 0.0, 0.2, 0.0, 0.2, 1.0, 0.2, 1.0, 0.0, 1.0, 0.0, 1.0, 0.2, 1.0, 1.0, 1.0, 0.8, 1.0, 0.8, 1.0, 1.0, 1.0, 0.2, 1.0, 0.0, 1.0, 0.0, 1.0, 0.2, 1.0, 0.8, 1.0, 0.2, 1.0, 0.2, 1.0, 0.8, 1.0, 0.2, 1.0, 0.0, 1.0, 0.0, 1.0, 0.2, 1.0, 0.8, 1.0, 0.2, 1.0, 0.2, 1.0, 0.8, 0.0, 0.8, 0.0, 0.2, 0.0, 0.2, 0.0, 0.8, 1.0, 0.0, 0.0, 0.0, 0.0, 0.0, 1.0, 0.0, 1.0, 0.8, 1.0, 1.0, 1.0, 1.0, 1.0, 0.8, 1.0, 0.2, 1.0, 0.0, 1.0, 0.0, 1.0, 0.2, 0.0, 0.8, 0.0, 0.8, 0.0, 0.8, 0.0, 0.8, 0.0, 1.0, 0.0, 0.8, 0.0, 0.8, 0.0, 1.0, 0.0, 0.0, 0.0, 0.2, 0.0, 0.2, 0.0, 0.0, 0.0, 0.0, 0.0, 0.2, 0.0, 0.2, 0.0, 0.0, 1.0, 0.0, 1.0, 0.2, 1.0, 0.2, 1.0, 0.0, 0.0, 0.2, 0.0, 0.0, 0.0, 0.0, 0.0, 0.2, 1.0, 0.0, 0.0, 0.0, 0.0, 0.0, 1.0, 0.0, 0.0, 1.0, 1.0, 1.0, 1.0, 1.0, 0.0, 1.0, 1.0, 1.0, 1.0, 0.8, 1.0, 0.8, 1.0, 1.0, 0.0, 0.8, 0.0, 0.8, 0.0, 0.8, 0.0, 0.8, 0.0, 1.0, 1.0, 1.0, 1.0, 1.0, 0.0, 1.0, 0.0, 0.2, 0.0, 0.2, 0.0, 0.2, 0.0, 0.2, 0.0, 0.8, 0.0, 1.0, 0.0, 1.0, 0.0, 0.8, 1.0, 0.5, 1.0, 0.4419, 1.0, 0.4419, 1.0, 0.5, 0.0, 0.2, 0.0, 0.2, 0.0, 0.2, 0.0, 0.2, 0.0, 0.2, 0.0, 0.0, 0.0, 0.7035, 0.0, 0.8, 0.0, 0.2, 0.0, 0.2, 0.0, 0.0, 0.0, 0.0, 1.0, 0.7035, 1.0, 0.4517, 1.0, 0.4517, 1.0, 0.7035, 0.0, 0.2, 1.0, 0.2, 1.0, 0.4517, 0.0, 0.4517, 0.0, 0.2, 0.0, 0.4517, 0.0, 0.4517, 0.0, 0.2, 0.0, 0.8, 0.0, 0.0, 0.0, 0.5, 0.0, 0.5, 0.0, 0.5, 0.0, 0.0, 0.0, 0.0, 0.0, 0.0, 0.0, 0.7035, 0.0, 0.0, 0.0, 0.0, 0.0, 0.4517, 0.0, 0.4517, 0.0, 0.0, 0.0, 0.8, 0.0, 0.2, 0.0, 0.2, 0.0, 0.8, 0.625, 1.0, 0.375, 1.0, 0.0, 0.8, 0.0, 0.2, 0.0, 0.2, 0.0, 0.8, 0.625, 1.0, 0.375, 1.0, 0.0, 0.8, 0.0, 0.2, 0.0, 0.2, 0.0, 0.2, 0.0, 0.2, 0.0, 0.8, 0.625, 1.0, 0.375, 1.0, 0.0, 0.8, 0.0, 0.2, 0.0, 0.8, 0.0, 0.8, 0.625, 1.0, 0.375, 1.0, 0.8347, 0.2149, 0.7783, 0.1815, 0.7783, 0.1815, 0.8347, 0.2149, 0.1506, 0.2732, 0.1823, 0.2197, 0.0, 0.0, 0.0, 0.125, 0.7783, 0.1815, 0.8347, 0.2149, 1.0, 0.0, 0.875, 0.0, 0.87, 0.8091, 0.8395, 0.8674, 1.0, 1.0, 1.0, 0.875, 0.2423, 0.9009, 0.187, 0.8721, 0.0, 1.0, 0.125, 1.0, 0.1911, 0.4713, 0.1524, 0.3621, 0.0, 0.25, 0.0, 0.375, 0.6382, 0.2568, 0.7036, 0.1918, 0.75, 0.0, 0.625, 0.0, 0.8527, 0.7039, 0.8739, 0.743, 1.0, 0.75, 1.0, 0.625, 0.4056, 0.9184, 0.3227, 0.9133, 0.25, 1.0, 0.375, 1.0, 0.2553, 0.2257, 0.3669, 0.3231, 0.25, 0.0, 0.125, 0.0, 0.7759, 0.8989, 0.6919, 0.9124, 0.75, 1.0, 0.875, 1.0, 0.1789, 0.8226, 0.2348, 0.7803, 0.0, 0.75, 0.0, 0.875, 0.8522, 0.302, 0.8241, 0.4553, 1.0, 0.25, 1.0, 0.125, 0.1524, 0.3621, 0.1506, 0.2732, 0.0, 0.125, 0.0, 0.25, 0.7036, 0.1918, 0.7783, 0.1815, 0.875, 0.0, 0.75, 0.0, 0.8739, 0.743, 0.87, 0.8091, 1.0, 0.875, 1.0, 0.75, 0.3227, 0.9133, 0.2423, 0.9009, 0.125, 1.0, 0.25, 1.0, 0.3669, 0.3231, 0.4838, 0.4472, 0.625, 1.0, 0.25, 0.0, 0.6919, 0.9124, 0.6076, 0.918, 0.625, 1.0, 0.75, 1.0, 0.2348, 0.7803, 0.3103, 0.7445, 0.625, 1.0, 0.0, 0.75, 0.8241, 0.4553, 0.781, 0.6207, 0.625, 1.0, 1.0, 0.25, 0.1823, 0.2197, 0.2553, 0.2257, 0.125, 0.0, 0.0, 0.0, 0.8395, 0.8674, 0.7759, 0.8989, 0.875, 1.0, 1.0, 1.0, 0.187, 0.8721, 0.1789, 0.8226, 0.0, 0.875, 0.0, 1.0, 0.8347, 0.2149, 0.8522, 0.302, 1.0, 0.125, 1.0, 0.0, 0.781, 0.6207, 0.8527, 0.7039, 1.0, 0.625, 0.625, 1.0, 0.4838, 0.4472, 0.6382, 0.2568, 0.625, 0.0, 0.625, 1.0, 0.3103, 0.7445, 0.1911, 0.4713, 0.0, 0.375, 0.625, 1.0, 0.6076, 0.918, 0.4056, 0.9184, 0.375, 1.0, 0.625, 1.0, 0.1506, 0.2732, 0.1524, 0.3621, 0.1524, 0.3621, 0.1506, 0.2732, 0.2423, 0.9009, 0.3227, 0.9133, 0.3227, 0.9133, 0.2423, 0.9009, 0.8395, 0.8674, 0.87, 0.8091, 0.87, 0.8091, 0.8395, 0.8674, 0.4838, 0.4472, 0.3669, 0.3231, 0.3669, 0.3231, 0.4838, 0.4472, 0.187, 0.8721, 0.2423, 0.9009, 0.2423, 0.9009, 0.187, 0.8721, 0.6076, 0.918, 0.6919, 0.9124, 0.6919, 0.9124, 0.6076, 0.918, 0.1524, 0.3621, 0.1911, 0.4713, 0.1911, 0.4713, 0.1524, 0.3621, 0.3103, 0.7445, 0.2348, 0.7803, 0.2348, 0.7803, 0.3103, 0.7445, 0.7036, 0.1918, 0.6382, 0.2568, 0.6382, 0.2568, 0.7036, 0.1918, 0.781, 0.6207, 0.8241, 0.4553, 0.8241, 0.4553, 0.781, 0.6207, 0.8739, 0.743, 0.8527, 0.7039, 0.8527, 0.7039, 0.8739, 0.743, 0.2553, 0.2257, 0.1823, 0.2197, 0.1823, 0.2197, 0.2553, 0.2257, 0.3227, 0.9133, 0.4056, 0.9184, 0.4056, 0.9184, 0.3227, 0.9133, 0.7759, 0.8989, 0.8395, 0.8674, 0.8395, 0.8674, 0.7759, 0.8989, 0.3669, 0.3231, 0.2553, 0.2257, 0.2553, 0.2257, 0.3669, 0.3231, 0.1789, 0.8226, 0.187, 0.8721, 0.187, 0.8721, 0.1789, 0.8226, 0.6919, 0.9124, 0.7759, 0.8989, 0.7759, 0.8989, 0.6919, 0.9124, 0.8522, 0.302, 0.8347, 0.2149, 0.8347, 0.2149, 0.8522, 0.302, 0.2348, 0.7803, 0.1789, 0.8226, 0.1789, 0.8226, 0.2348, 0.7803, 0.8527, 0.7039, 0.781, 0.6207, 0.781, 0.6207, 0.8527, 0.7039, 0.8241, 0.4553, 0.8522, 0.302, 0.8522, 0.302, 0.8241, 0.4553, 0.6382, 0.2568, 0.4838, 0.4472, 0.4838, 0.4472, 0.6382, 0.2568, 0.1506, 0.2732, 0.1524, 0.3621, 0.1524, 0.3621, 0.1506, 0.2732, 0.1911, 0.4713, 0.3103, 0.7445, 0.3103, 0.7445, 0.1911, 0.4713, 0.7783, 0.1815, 0.7036, 0.1918, 0.7036, 0.1918, 0.7783, 0.1815, 0.1823, 0.2197, 0.1506, 0.2732, 0.1506, 0.2732, 0.1823, 0.2197, 0.4056, 0.9184, 0.6076, 0.918, 0.6076, 0.918, 0.4056, 0.9184, 0.87, 0.8091, 0.8739, 0.743, 0.8739, 0.743, 0.87, 0.8091, 0.8522, 0.302, 0.8347, 0.2149, 0.8347, 0.2149, 0.8522, 0.302, 0.1911, 0.4713, 0.3103, 0.7445, 0.3103, 0.7445, 0.1911, 0.4713, 0.7783, 0.1815, 0.7036, 0.1918, 0.7036, 0.1918, 0.7783, 0.1815, 0.1823, 0.2197, 0.1506, 0.2732, 0.1506, 0.2732, 0.1823, 0.2197, 0.4056, 0.9184, 0.6076, 0.918, 0.6076, 0.918, 0.4056, 0.9184, 0.87, 0.8091, 0.8739, 0.743, 0.8739, 0.743, 0.87, 0.8091, 0.8347, 0.2149, 0.7783, 0.1815, 0.7783, 0.1815, 0.8347, 0.2149, 0.2423, 0.9009, 0.3227, 0.9133, 0.3227, 0.9133, 0.2423, 0.9009, 0.8395, 0.8674, 0.87, 0.8091, 0.87, 0.8091, 0.8395, 0.8674, 0.4838, 0.4472, 0.3669, 0.3231, 0.3669, 0.3231, 0.4838, 0.4472, 0.187, 0.8721, 0.2423, 0.9009, 0.2423, 0.9009, 0.187, 0.8721, 0.6076, 0.918, 0.6919, 0.9124, 0.6919, 0.9124, 0.6076, 0.918, 0.1524, 0.3621, 0.1911, 0.4713, 0.1911, 0.4713, 0.1524, 0.3621, 0.3103, 0.7445, 0.2348, 0.7803, 0.2348, 0.7803, 0.3103, 0.7445, 0.7036, 0.1918, 0.6382, 0.2568, 0.6382, 0.2568, 0.7036, 0.1918, 0.781, 0.6207, 0.8241, 0.4553, 0.8241, 0.4553, 0.781, 0.6207, 0.8739, 0.743, 0.8527, 0.7039, 0.8527, 0.7039, 0.8739, 0.743, 0.2553, 0.2257, 0.1823, 0.2197, 0.1823, 0.2197, 0.2553, 0.2257, 0.3227, 0.9133, 0.4056, 0.9184, 0.4056, 0.9184, 0.3227, 0.9133, 0.7759, 0.8989, 0.8395, 0.8674, 0.8395, 0.8674, 0.7759, 0.8989, 0.3669, 0.3231, 0.2553, 0.2257, 0.2553, 0.2257, 0.3669, 0.3231, 0.1789, 0.8226, 0.187, 0.8721, 0.187, 0.8721, 0.1789, 0.8226, 0.6919, 0.9124, 0.7759, 0.8989, 0.7759, 0.8989, 0.6919, 0.9124, 0.8522, 0.302, 0.8347, 0.2149, 0.8347, 0.2149, 0.8522, 0.302, 0.2348, 0.7803, 0.1789, 0.8226, 0.1789, 0.8226, 0.2348, 0.7803, 0.8527, 0.7039, 0.781, 0.6207, 0.781, 0.6207, 0.8527, 0.7039, 0.8241, 0.4553, 0.8522, 0.302, 0.8522, 0.302, 0.8241, 0.4553, 0.6382, 0.2568, 0.4838, 0.4472, 0.4838, 0.4472, 0.6382, 0.2568, 0.1506, 0.2732, 0.1524, 0.3621, 0.1911, 0.4713, 0.3103, 0.7445, 0.2348, 0.7803, 0.1789, 0.8226, 0.187, 0.8721, 0.2423, 0.9009, 0.3227, 0.9133, 0.4056, 0.9184, 0.6076, 0.918, 0.6919, 0.9124, 0.7759, 0.8989, 0.8395, 0.8674, 0.87, 0.8091, 0.8739, 0.743, 0.8527, 0.7039, 0.781, 0.6207, 0.8241, 0.4553, 0.8522, 0.302, 0.8347, 0.2149, 0.7783, 0.1815, 0.7036, 0.1918, 0.6382, 0.2568, 0.4838, 0.4472, 0.3669, 0.3231, 0.2553, 0.2257, 0.1823, 0.2197, 0.2348, 0.7803, 0.1789, 0.8226, 0.1789, 0.8226, 0.2348, 0.7803, 0.8527, 0.7039, 0.781, 0.6207, 0.781, 0.6207, 0.8527, 0.7039, 0.8241, 0.4553, 0.8522, 0.302, 0.8522, 0.302, 0.8241, 0.4553, 0.6382, 0.2568, 0.4838, 0.4472, 0.4838, 0.4472, 0.6382, 0.2568, 0.1506, 0.2732, 0.1524, 0.3621, 0.1524, 0.3621, 0.1506, 0.2732, 0.1911, 0.4713, 0.3103, 0.7445, 0.3103, 0.7445, 0.1911, 0.4713, 0.7783, 0.1815, 0.7036, 0.1918, 0.7036, 0.1918, 0.7783, 0.1815, 0.1823, 0.2197, 0.1506, 0.2732, 0.1506, 0.2732, 0.1823, 0.2197, 0.4056, 0.9184, 0.6076, 0.918, 0.6076, 0.918, 0.4056, 0.9184, 0.87, 0.8091, 0.8739, 0.743, 0.8739, 0.743, 0.87, 0.8091, 0.8347, 0.2149, 0.7783, 0.1815, 0.7783, 0.1815, 0.8347, 0.2149, 0.2423, 0.9009, 0.3227, 0.9133, 0.3227, 0.9133, 0.2423, 0.9009, 0.8395, 0.8674, 0.87, 0.8091, 0.87, 0.8091, 0.8395, 0.8674, 0.4838, 0.4472, 0.3669, 0.3231, 0.3669, 0.3231, 0.4838, 0.4472, 0.187, 0.8721, 0.2423, 0.9009, 0.2423, 0.9009, 0.187, 0.8721, 0.6076, 0.918, 0.6919, 0.9124, 0.6919, 0.9124, 0.6076, 0.918, 0.1524, 0.3621, 0.1911, 0.4713, 0.1911, 0.4713, 0.1524, 0.3621, 0.3103, 0.7445, 0.2348, 0.7803, 0.2348, 0.7803, 0.3103, 0.7445, 0.7036, 0.1918, 0.6382, 0.2568, 0.6382, 0.2568, 0.7036, 0.1918, 0.781, 0.6207, 0.8241, 0.4553, 0.8241, 0.4553, 0.781, 0.6207, 0.8739, 0.743, 0.8527, 0.7039, 0.8527, 0.7039, 0.8739, 0.743, 0.2553, 0.2257, 0.1823, 0.2197, 0.1823, 0.2197, 0.2553, 0.2257, 0.3227, 0.9133, 0.4056, 0.9184, 0.4056, 0.9184, 0.3227, 0.9133, 0.7759, 0.8989, 0.8395, 0.8674, 0.8395, 0.8674, 0.7759, 0.8989, 0.3669, 0.3231, 0.2553, 0.2257, 0.2553, 0.2257, 0.3669, 0.3231, 0.1789, 0.8226, 0.187, 0.8721, 0.187, 0.8721, 0.1789, 0.8226, 0.6919, 0.9124, 0.7759, 0.8989, 0.7759, 0.8989, 0.6919, 0.9124, 0.0, 0.2, 0.0, 0.2, 0.0, 0.8, 0.0, 0.8, 0.0, 0.2, 0.0, 0.2, 0.0, 0.8, 0.0, 0.8, 0.0, 0.8, 0.0, 0.8, 0.0, 0.2, 0.0, 0.2, 0.0, 0.8, 0.0, 0.8, 0.0, 0.2, 0.0, 0.2, 0.0, 0.0, 0.0, 0.0, 0.0, 0.8, 0.0, 0.4965, 0.0, 0.8, 0.0, 0.8, 0.0, 0.2, 0.0, 0.2, 0.0, 0.2, 0.0, 0.2, 0.0, 0.8, 0.0, 0.8, 0.0, 0.2, 0.0, 0.2, 0.0, 0.8, 0.0, 0.8, 0.0, 0.7035, 0.0, 0.7035, 0.0, 0.8, 0.0, 0.8, 0.0, 0.5, 0.0, 0.5, 0.0, 0.8, 0.0, 0.8, 0.0, 0.8, 0.0, 0.8, 0.0, 0.2, 0.0, 0.2, 0.0, 0.8, 0.0, 0.8, 0.0, 0.2, 0.0, 0.2, 0.0, 0.8, 0.0, 0.8, 0.0, 0.2, 0.0, 0.2, 0.0, 0.8, 0.0, 0.8, 0.0, 0.2, 0.0, 0.2, 0.0, 0.2, 0.0, 0.2, 0.0, 0.8, 0.0, 0.8, 0.0, 0.8, 0.0, 0.8, 0.0, 0.2, 0.0, 0.2, 0.0, 0.2, 0.0, 0.2, 0.0, 0.8, 0.0, 0.8, 0.0, 0.0, 0.0, 0.2, 0.0, 0.8, 0.0, 1.0, 1.0, 1.0, 1.0, 0.8, 1.0, 0.2, 1.0, 0.0, 1.0, 0.0, 0.0, 0.0, 0.0, 0.2, 0.0, 0.8, 0.0, 1.0, 1.0, 1.0, 1.0, 0.8, 1.0, 0.2, 1.0, 0.0, 0.0, 0.0, 0.0, 0.2, 0.0, 0.8, 0.0, 1.0, 1.0, 1.0, 1.0, 0.8, 1.0, 0.2, 0.0, 0.0, 0.0, 0.2, 0.0, 0.8, 0.0, 1.0, 1.0, 1.0, 1.0, 0.8, 1.0, 0.2, 1.0, 0.0, 0.0, 0.8, 0.0, 1.0, 1.0, 1.0, 1.0, 0.8, 1.0, 0.2, 1.0, 0.0, 0.0, 0.0, 0.0, 0.2, 1.0, 0.2, 1.0, 0.0, 0.0, 0.0, 0.0, 0.2, 0.0, 0.8, 0.0, 1.0, 1.0, 1.0, 1.0, 0.8, 0.0, 0.0, 0.0, 0.2, 0.0, 0.8, 0.0, 1.0, 1.0, 1.0, 1.0, 0.8, 1.0, 0.2, 1.0, 0.0, 1.0, 1.0, 1.0, 0.8, 1.0, 0.5, 1.0, 1.0, 1.0, 0.8, 0.0, 0.8, 0.0, 0.2, 0.0, 0.5, 0.0, 0.8, 0.0, 1.0, 1.0, 0.8, 1.0, 0.7035, 1.0, 0.4517, 1.0, 0.2, 1.0, 0.0, 0.0, 0.0, 0.0, 0.2, 0.0, 0.7035, 0.0, 0.8, 0.0, 1.0, 1.0, 1.0, 1.0, 0.8, 1.0, 1.0, 0.0, 1.0, 0.0, 0.8, 0.0, 0.2, 0.0, 0.0, 1.0, 0.0, 1.0, 0.2, 1.0, 0.0, 0.0, 0.0, 0.0, 0.2, 0.0, 0.8, 0.0, 1.0, 1.0, 1.0, 1.0, 0.8, 1.0, 0.2, 1.0, 0.0, 0.0, 0.0, 0.0, 0.2, 0.0, 0.8, 0.0, 1.0, 1.0, 1.0, 1.0, 0.8, 1.0, 0.2, 0.0, 0.8, 0.0, 1.0, 1.0, 1.0, 1.0, 0.8, 1.0, 0.2, 1.0, 0.0, 0.0, 0.0, 0.0, 0.2, 0.0, 1.0, 1.0, 1.0, 1.0, 0.8, 1.0, 0.2, 1.0, 0.0, 0.0, 0.0, 0.0, 0.2, 0.0, 0.8, 0.0, 0.0, 0.0, 0.2, 0.0, 0.4965, 0.0, 0.8, 0.0, 1.0, 1.0, 1.0, 1.0, 0.8, 1.0, 0.2, 1.0, 0.0, 0.0, 0.0, 0.0, 0.2, 0.0, 0.8, 0.0, 1.0, 1.0, 1.0, 1.0, 0.8, 1.0, 0.2, 1.0, 0.0, 1.0, 0.0, 0.0, 0.0, 0.0, 0.2, 0.0, 0.8, 0.0, 1.0, 1.0, 1.0, 1.0, 0.8, 1.0, 0.2, 0.0, 0.2, 0.0, 0.2, 0.0, 0.7035, 0.0, 0.7035, 0.0, 0.2, 0.0, 0.2, 0.0, 0.5, 0.0, 0.5, 0.0, 0.0, 0.0, 0.009125, 0.0, 0.0, 0.0, 0.1207, 0.0, 0.07926, 0.0, 0.4247, 0.0, 0.0, 0.0, 0.0, 0.0, 0.4965, 0.0, 0.2, 0.0, 0.0, 0.0, 0.0, 0.0, -0.01535, 0.0, 0.1208, 0.0, 0.0, 0.0, 0.0, 0.0, 0.2, 0.0, 0.0, 0.0, 0.0, 0.0, 0.2, 0.0, 0.2, 0.0, -0.1549, 0.0, 0.8, 0.0, 0.8, 0.0, 0.1208, 0.0, -0.1549, 0.0, -0.01535, 0.0, 0.07926, 0.0, 0.1207, 0.0, 0.3439, 0.0, 0.5773, 0.0, 0.3855, 0.0, 0.6155, 0.0, 0.4236, 0.0, 0.8, 0.0, 0.8, 0.0, 0.4236, 0.0, 0.6155, 0.0, 0.3855, 0.0, 0.5773, 0.0, 0.3439, 0.0, 0.3427, 0.0, -0.06255, 0.0, 0.009125, 0.0, 0.2, 0.0, 0.2, 0.0, 0.4378, 0.0, 0.5622, 0.0, 0.4247, 0.0, -0.06255, 0.0, 0.5916, 0.0, 0.2, 0.0, 0.2, 0.0, 0.6038, 0.0, 0.5622, 0.0, 0.4378, 0.0, 0.3835, 0.0, 0.6, 0.0, 0.3291, 0.0, 0.3179, 0.0, 0.1207, 0.0, 0.07926, 0.0, 0.4256, 0.0, 0.3358, 0.0, 0.599, 0.0, 0.3831, 0.0, 0.6061, 0.0, 0.3801, 0.0, 0.5744, 0.0, 0.2, 0.0, 0.2, 0.0, 0.5744, 0.0, 0.3801, 0.0, 0.6063, 0.0, 0.2, 0.0, 0.5623, 0.0, 0.5623, 0.0, 0.2, 0.0, 0.0, 0.0, 0.1921, 0.0, 0.2, 0.0, 0.0, 0.0, 0.7701, 0.0, 0.2285, 0.0, 0.2, 0.0, 0.8, 0.0, 0.7665, 0.0, 0.2, 0.0, 0.2, 0.0, 0.8, 0.0, -0.009942, 0.0, 0.2, 0.0, 0.2, 0.0, 0.0, 0.0, 0.2, 0.0, 0.7655, 0.0, 0.8, 0.0, 0.2, 0.0, 0.7763, 0.0, 0.2, 0.0, 0.2, 0.0, 0.8, 0.0, 0.2, 0.0, 0.7763, 0.0, 0.8, 0.0, 0.2, 0.0, 0.7655, 0.0, 0.2238, 0.0, 0.2, 0.0, 0.8, 0.0, 0.7762, 0.0, 0.7742, 0.0, 0.8, 0.0, 0.8, 0.0, -0.01559, 0.0, 0.1921, 0.0, 0.2, 0.0, 0.0, 0.0, 0.2103, 0.0, 0.2185, 0.0, 0.2, 0.0, 0.2, 0.0, 0.7701, 0.0, 0.2282, 0.0, 0.2, 0.0, 0.8, 0.0, 0.7702, 0.0, 0.2283, 0.0, 0.2, 0.0, 0.8, 0.0, 0.7668, 0.0, 0.2171, 0.0, 0.2, 0.0, 0.8, 0.0, 0.7668, 0.0, 0.229, 0.0, 0.2, 0.0, 0.8, 0.0, 0.8, 0.0, 0.2332, 0.0, 0.2, 0.0, 0.8, 0.0, 0.771, 0.0, 0.2332, 0.0, 0.2, 0.0, 0.8, 0.0, 0.771, 0.0, 0.229, 0.0, 0.2, 0.0, 0.8, 0.0, 0.2149, 0.0, 0.2171, 0.0, 0.2, 0.0, 0.2, 0.0, 0.2171, 0.0, 0.2149, 0.0, 0.2, 0.0, 0.2, 0.0, 0.7692, 0.0, 0.2233, 0.0, 0.2, 0.0, 0.8, 0.0, 0.7665, 0.0, 0.2282, 0.0, 0.2, 0.0, 0.8, 0.0, 0.751, 0.0, 0.007917, 0.0, 0.0, 0.0, 0.8, 0.0, 0.1921, 0.0, 0.2103, 0.0, 0.2, 0.0, 0.2, 0.0, 0.8, 0.0, -0.01559, 0.0, 0.0, 0.0, 0.8, 0.0, 0.2238, 0.0, -0.009942, 0.0, 0.0, 0.0, 0.2, 0.0, 0.2, 0.0, 0.7665, 0.0, 0.8, 0.0, 0.2, 0.0, 0.2283, 0.0, 0.7665, 0.0, 0.8, 0.0, 0.2, 0.0, 0.2285, 0.0, 0.7702, 0.0, 0.8, 0.0, 0.2, 0.0, 0.2185, 0.0, 0.7701, 0.0, 0.8, 0.0, 0.2, 0.0, 0.2233, 0.0, 0.751, 0.0, 0.8, 0.0, 0.2, 0.0, 0.2282, 0.0, 0.7701, 0.0, 0.8, 0.0, 0.2, 0.0, 0.7742, 0.0, 0.2, 0.0, 0.2, 0.0, 0.8, 0.0, 0.6756, 0.0, 0.7762, 0.0, 0.8, 0.0, 0.7035, 0.0, 0.2282, 0.0, 0.7692, 0.0, 0.8, 0.0, 0.2, 0.0, 0.2332, 0.0, 0.8, 0.0, 0.8, 0.0, 0.2, 0.0, 0.1921, 0.0, 0.8, 0.0, 0.8, 0.0, 0.2, 0.0, 0.2332, 0.0, 0.771, 0.0, 0.8, 0.0, 0.2, 0.0, 0.229, 0.0, 0.7668, 0.0, 0.8, 0.0, 0.2, 0.0, 0.2171, 0.0, 0.7668, 0.0, 0.8, 0.0, 0.2, 0.0, 0.229, 0.0, 0.771, 0.0, 0.8, 0.0, 0.2, 0.0, 0.1921, 0.0, 0.6756, 0.0, 0.7035, 0.0, 0.2, 0.0, 0.2, 0.0, 0.0, 0.0, 0.0, 0.0, 0.2, 0.0, 0.0, 0.0, 0.0, 0.0, 0.0, 0.0, 0.0, 0.0, 0.007917, 0.0, 0.0, 0.0, 0.0, 0.0, 0.0, 0.0, 0.0, 0.0, 0.0, 0.0, 0.0, 0.0, 0.0, 0.0, 0.7763, 0.0, 0.7763, 0.0, 0.8, 0.0, 0.8, 0.0, 0.0003193, 0.0, 0.0, 0.0, 0.0, 0.0, 0.0, 0.0, 0.0, 0.0, -0.001111, 0.0, 0.0, 0.0, 0.0, 0.0, 0.0, 0.0, 0.1741, 0.0, 0.1921, 0.0, 0.0, 0.0, 0.7113, 0.0, 0.2836, 0.0, 0.2285, 0.0, 0.7701, 0.0, 0.7007, 0.0, 0.2, 0.0, 0.2, 0.0, 0.7665, 0.0, -0.02801, 0.0, 0.2, 0.0, 0.2, 0.0, -0.009942, 0.0, 0.2, 0.0, 0.7008, 0.0, 0.7655, 0.0, 0.2, 0.0, 0.7225, 0.0, 0.2, 0.0, 0.2, 0.0, 0.7763, 0.0, 0.2, 0.0, 0.7225, 0.0, 0.7763, 0.0, 0.2, 0.0, 0.7008, 0.0, 0.2775, 0.0, 0.2238, 0.0, 0.7655, 0.0, 0.7225, 0.0, 0.7214, 0.0, 0.7742, 0.0, 0.7762, 0.0, -0.05046, 0.0, 0.1742, 0.0, 0.1921, 0.0, -0.01559, 0.0, 0.2345, 0.0, 0.2554, 0.0, 0.2185, 0.0, 0.2103, 0.0, 0.7121, 0.0, 0.283, 0.0, 0.2282, 0.0, 0.7701, 0.0, 0.7124, 0.0, 0.2827, 0.0, 0.2283, 0.0, 0.7702, 0.0, 0.7015, 0.0, 0.2536, 0.0, 0.2171, 0.0, 0.7668, 0.0, 0.7015, 0.0, 0.285, 0.0, 0.229, 0.0, 0.7668, 0.0, 0.8, 0.0, 0.2984, 0.0, 0.2332, 0.0, 0.8, 0.0, 0.7152, 0.0, 0.2984, 0.0, 0.2332, 0.0, 0.771, 0.0, 0.7152, 0.0, 0.285, 0.0, 0.229, 0.0, 0.771, 0.0, 0.2487, 0.0, 0.2536, 0.0, 0.2171, 0.0, 0.2149, 0.0, 0.2536, 0.0, 0.2487, 0.0, 0.2149, 0.0, 0.2171, 0.0, 0.7094, 0.0, 0.2668, 0.0, 0.2233, 0.0, 0.7692, 0.0, 0.7007, 0.0, 0.2826, 0.0, 0.2282, 0.0, 0.7665, 0.0, 0.6513, 0.0, 0.02583, 0.0, 0.007917, 0.0, 0.751, 0.0, 0.1742, 0.0, 0.2345, 0.0, 0.2103, 0.0, 0.1921, 0.0, 0.8, 0.0, -0.05046, 0.0, -0.01559, 0.0, 0.8, 0.0, 0.2775, 0.0, -0.02801, 0.0, -0.009942, 0.0, 0.2238, 0.0, 0.2, 0.0, 0.7007, 0.0, 0.7665, 0.0, 0.2, 0.0, 0.2827, 0.0, 0.7007, 0.0, 0.7665, 0.0, 0.2283, 0.0, 0.2836, 0.0, 0.7124, 0.0, 0.7702, 0.0, 0.2285, 0.0, 0.2554, 0.0, 0.7113, 0.0, 0.7701, 0.0, 0.2185, 0.0, 0.2668, 0.0, 0.6513, 0.0, 0.751, 0.0, 0.2233, 0.0, 0.2826, 0.0, 0.7121, 0.0, 0.7701, 0.0, 0.2282, 0.0, 0.7214, 0.0, 0.2, 0.0, 0.2, 0.0, 0.7742, 0.0, 0.6126, 0.0, 0.7225, 0.0, 0.7762, 0.0, 0.6756, 0.0, 0.283, 0.0, 0.7094, 0.0, 0.7692, 0.0, 0.2282, 0.0, 0.2984, 0.0, 0.8, 0.0, 0.8, 0.0, 0.2332, 0.0, 0.1741, 0.0, 0.8, 0.0, 0.8, 0.0, 0.1921, 0.0, 0.2984, 0.0, 0.7152, 0.0, 0.771, 0.0, 0.2332, 0.0, 0.285, 0.0, 0.7015, 0.0, 0.7668, 0.0, 0.229, 0.0, 0.2536, 0.0, 0.7015, 0.0, 0.7668, 0.0, 0.2171, 0.0, 0.285, 0.0, 0.7152, 0.0, 0.771, 0.0, 0.229, 0.0, 0.1742, 0.0, 0.6126, 0.0, 0.6756, 0.0, 0.1921, 0.0, 0.2, 0.0, 0.0003193, 0.0, 0.0, 0.0, 0.2, 0.0, 0.02583, 0.0, -0.001111, 0.0, 0.0, 0.0, 0.007917, 0.0, 0.7225, 0.0, 0.7225, 0.0, 0.7763, 0.0, 0.7763, 0.0, 0.001821, 0.0, 0.0, 0.0, 0.0, 0.0, 0.0003193, 0.0, 0.0, 0.0, -0.004401, 0.0, -0.001111, 0.0, 0.0, 0.0, 0.0, 0.0, 0.1579, 0.0, 0.1741, 0.0, 0.0, 0.0, 0.6674, 0.0, 0.3237, 0.0, 0.2836, 0.0, 0.7113, 0.0, 0.651, 0.0, 0.2, 0.0, 0.2, 0.0, 0.7007, 0.0, -0.04103, 0.0, 0.2, 0.0, 0.2, 0.0, -0.02801, 0.0, 0.2, 0.0, 0.6545, 0.0, 0.7008, 0.0, 0.2, 0.0, 0.6746, 0.0, 0.2, 0.0, 0.2, 0.0, 0.7225, 0.0, 0.2, 0.0, 0.6746, 0.0, 0.7225, 0.0, 0.2, 0.0, 0.6545, 0.0, 0.3254, 0.0, 0.2775, 0.0, 0.7008, 0.0, 0.6746, 0.0, 0.6782, 0.0, 0.7214, 0.0, 0.7225, 0.0, -0.08144, 0.0, 0.1582, 0.0, 0.1742, 0.0, -0.05046, 0.0, 0.2564, 0.0, 0.2834, 0.0, 0.2554, 0.0, 0.2345, 0.0, 0.6697, 0.0, 0.323, 0.0, 0.283, 0.0, 0.7121, 0.0, 0.6699, 0.0, 0.3221, 0.0, 0.2827, 0.0, 0.7124, 0.0, 0.6523, 0.0, 0.2824, 0.0, 0.2536, 0.0, 0.7015, 0.0, 0.6523, 0.0, 0.3255, 0.0, 0.285, 0.0, 0.7015, 0.0, 0.8, 0.0, 0.3477, 0.0, 0.2984, 0.0, 0.8, 0.0, 0.6748, 0.0, 0.3477, 0.0, 0.2984, 0.0, 0.7152, 0.0, 0.6748, 0.0, 0.3255, 0.0, 0.285, 0.0, 0.7152, 0.0, 0.2777, 0.0, 0.2824, 0.0, 0.2536, 0.0, 0.2487, 0.0, 0.2824, 0.0, 0.2777, 0.0, 0.2487, 0.0, 0.2536, 0.0, 0.6652, 0.0, 0.2966, 0.0, 0.2668, 0.0, 0.7094, 0.0, 0.6509, 0.0, 0.322, 0.0, 0.2826, 0.0, 0.7007, 0.0, 0.573, 0.0, 0.04181, 0.0, 0.02583, 0.0, 0.6513, 0.0, 0.1582, 0.0, 0.2564, 0.0, 0.2345, 0.0, 0.1742, 0.0, 0.8, 0.0, -0.08144, 0.0, -0.05046, 0.0, 0.8, 0.0, 0.3254, 0.0, -0.04103, 0.0, -0.02801, 0.0, 0.2775, 0.0, 0.2, 0.0, 0.6509, 0.0, 0.7007, 0.0, 0.2, 0.0, 0.3221, 0.0, 0.651, 0.0, 0.7007, 0.0, 0.2827, 0.0, 0.3237, 0.0, 0.6699, 0.0, 0.7124, 0.0, 0.2836, 0.0, 0.2834, 0.0, 0.6674, 0.0, 0.7113, 0.0, 0.2554, 0.0, 0.2966, 0.0, 0.573, 0.0, 0.6513, 0.0, 0.2668, 0.0, 0.322, 0.0, 0.6697, 0.0, 0.7121, 0.0, 0.2826, 0.0, 0.6782, 0.0, 0.2, 0.0, 0.2, 0.0, 0.7214, 0.0, 0.5564, 0.0, 0.6746, 0.0, 0.7225, 0.0, 0.6126, 0.0, 0.323, 0.0, 0.6652, 0.0, 0.7094, 0.0, 0.283, 0.0, 0.3477, 0.0, 0.8, 0.0, 0.8, 0.0, 0.2984, 0.0, 0.1579, 0.0, 0.8, 0.0, 0.8, 0.0, 0.1741, 0.0, 0.3477, 0.0, 0.6748, 0.0, 0.7152, 0.0, 0.2984, 0.0, 0.3255, 0.0, 0.6523, 0.0, 0.7015, 0.0, 0.285, 0.0, 0.2824, 0.0, 0.6523, 0.0, 0.7015, 0.0, 0.2536, 0.0, 0.3255, 0.0, 0.6748, 0.0, 0.7152, 0.0, 0.285, 0.0, 0.1582, 0.0, 0.5564, 0.0, 0.6126, 0.0, 0.1742, 0.0, 0.2, 0.0, 0.001821, 0.0, 0.0003193, 0.0, 0.2, 0.0, 0.04181, 0.0, -0.004401, 0.0, -0.001111, 0.0, 0.02583, 0.0, 0.6746, 0.0, 0.6746, 0.0, 0.7225, 0.0, 0.7225, 0.0, 0.009125, 0.0, 0.0, 0.0, 0.0, 0.0, 0.001821, 0.0, 0.0, 0.0, -0.01535, 0.0, -0.004401, 0.0, 0.0, 0.0, 0.0, 0.0, 0.1208, 0.0, 0.1579, 0.0, 0.0, 0.0, 0.6, 0.0, 0.3835, 0.0, 0.3237, 0.0, 0.6674, 0.0, 0.5744, 0.0, 0.2, 0.0, 0.2, 0.0, 0.651, 0.0, -0.06255, 0.0, 0.2, 0.0, 0.2, 0.0, -0.04103, 0.0, 0.2, 0.0, 0.5916, 0.0, 0.6545, 0.0, 0.2, 0.0, 0.5623, 0.0, 0.2, 0.0, 0.2, 0.0, 0.6746, 0.0, 0.2, 0.0, 0.5623, 0.0, 0.6746, 0.0, 0.2, 0.0, 0.5916, 0.0, 0.4378, 0.0, 0.3254, 0.0, 0.6545, 0.0, 0.5622, 0.0, 0.6038, 0.0, 0.6782, 0.0, 0.6746, 0.0, -0.1549, 0.0, 0.1207, 0.0, 0.1582, 0.0, -0.08144, 0.0, 0.3179, 0.0, 0.3291, 0.0, 0.2834, 0.0, 0.2564, 0.0, 0.6061, 0.0, 0.3831, 0.0, 0.323, 0.0, 0.6697, 0.0, 0.6063, 0.0, 0.3801, 0.0, 0.3221, 0.0, 0.6699, 0.0, 0.5773, 0.0, 0.3439, 0.0, 0.2824, 0.0, 0.6523, 0.0, 0.5773, 0.0, 0.3855, 0.0, 0.3255, 0.0, 0.6523, 0.0, 0.8, 0.0, 0.4236, 0.0, 0.3477, 0.0, 0.8, 0.0, 0.6155, 0.0, 0.4236, 0.0, 0.3477, 0.0, 0.6748, 0.0, 0.6155, 0.0, 0.3855, 0.0, 0.3255, 0.0, 0.6748, 0.0, 0.3427, 0.0, 0.3439, 0.0, 0.2824, 0.0, 0.2777, 0.0, 0.3439, 0.0, 0.3427, 0.0, 0.2777, 0.0, 0.2824, 0.0, 0.599, 0.0, 0.3358, 0.0, 0.2966, 0.0, 0.6652, 0.0, 0.5744, 0.0, 0.3801, 0.0, 0.322, 0.0, 0.6509, 0.0, 0.4256, 0.0, 0.07926, 0.0, 0.04181, 0.0, 0.573, 0.0, 0.1207, 0.0, 0.3179, 0.0, 0.2564, 0.0, 0.1582, 0.0, 0.8, 0.0, -0.1549, 0.0, -0.08144, 0.0, 0.8, 0.0, 0.4378, 0.0, -0.06255, 0.0, -0.04103, 0.0, 0.3254, 0.0, 0.2, 0.0, 0.5744, 0.0, 0.6509, 0.0, 0.2, 0.0, 0.3801, 0.0, 0.5744, 0.0, 0.651, 0.0, 0.3221, 0.0, 0.3835, 0.0, 0.6063, 0.0, 0.6699, 0.0, 0.3237, 0.0, 0.3291, 0.0, 0.6, 0.0, 0.6674, 0.0, 0.2834, 0.0, 0.3358, 0.0, 0.4256, 0.0, 0.573, 0.0, 0.2966, 0.0, 0.3801, 0.0, 0.6061, 0.0, 0.6697, 0.0, 0.322, 0.0, 0.6038, 0.0, 0.2, 0.0, 0.2, 0.0, 0.6782, 0.0, 0.4247, 0.0, 0.5622, 0.0, 0.6746, 0.0, 0.5564, 0.0, 0.3831, 0.0, 0.599, 0.0, 0.6652, 0.0, 0.323, 0.0, 0.4236, 0.0, 0.8, 0.0, 0.8, 0.0, 0.3477, 0.0, 0.1208, 0.0, 0.8, 0.0, 0.8, 0.0, 0.1579, 0.0, 0.4236, 0.0, 0.6155, 0.0, 0.6748, 0.0, 0.3477, 0.0, 0.3855, 0.0, 0.5773, 0.0, 0.6523, 0.0, 0.3255, 0.0, 0.3439, 0.0, 0.5773, 0.0, 0.6523, 0.0, 0.2824, 0.0, 0.3855, 0.0, 0.6155, 0.0, 0.6748, 0.0, 0.3255, 0.0, 0.1207, 0.0, 0.4247, 0.0, 0.5564, 0.0, 0.1582, 0.0, 0.2, 0.0, 0.009125, 0.0, 0.001821, 0.0, 0.2, 0.0, 0.07926, 0.0, -0.01535, 0.0, -0.004401, 0.0, 0.04181, 0.0, 0.5623, 0.0, 0.5623, 0.0, 0.6746, 0.0, 0.6746, 0.0, 1.0, 1.0, 1.0, 1.0, 1.0, 0.0, 1.0, 0.0, 0.0, 0.0, 0.4419, 0.0, 0.4419, 0.0, 0.0, 1.0, 0.4419, 1.0, 0.0, 1.0, 0.0, 1.0, 0.4419, 1.0, 0.0, 0.0, 0.0, 0.0, 0.0, 1.0, 0.0, 0.0, 0.5581, 0.0, 1.0, 0.0, 1.0, 0.0, 0.5581, 1.0, 0.5581, 1.0, 0.5, 1.0, 0.5, 1.0, 0.5581, 0.0, 0.2, 0.0, 0.2, 0.0, 0.2, 0.0, 0.2, 1.0, 1.0, 1.0, 0.5581, 1.0, 0.5581, 1.0, 1.0, 1.0, 1.0, 1.0, 0.5581, 1.0, 0.5581, 1.0, 1.0, 0.0, 0.2, 0.0, 0.2, 0.0, 0.2, 0.0, 0.2, 1.0, 0.5, 1.0, 0.4419, 1.0, 0.4419, 1.0, 0.5, 0.0, 1.0, 1.0, 1.0, 1.0, 1.0, 0.0, 1.0, 0.0, 0.0, 0.0, 0.4419, 0.0, 0.4419, 0.0, 0.0, 1.0, 0.4419, 1.0, 0.0, 1.0, 0.0, 1.0, 0.4419, 1.0, 0.0, 0.0, 0.0, 0.0, 0.0, 1.0, 0.0, 0.0, 0.5581, 0.0, 1.0, 0.0, 1.0, 0.0, 0.5581, 1.0, 0.5581, 1.0, 0.5, 1.0, 0.5, 1.0, 0.5581])
me_plane.use_remesh_fix_poles = True
me_plane.use_remesh_preserve_attributes = False
me_plane.update()

# ---- objects
ob_plane = bpy.data.objects.new('Plane', me_plane)

# ---- transforms, parenting, visibility, modifiers, constraints
ob_plane.location = (-7.465, 0.0, 0.0)
ob_plane.show_in_front = True

# ---- collection membership
col_collection.objects.link(ob_plane)

# ---- scene / render settings (as saved in the file)
scene.frame_start = 1; scene.frame_end = 250; scene.frame_set(1)
scene.render.engine = 'BLENDER_EEVEE_NEXT'
scene.cycles.sampling_pattern = 'TABULATED_SOBOL'
scene.cycles.use_light_tree = False
scene.view_settings.view_transform = 'Filmic'
bpy.context.view_layer.update()

# ---- added for rendering (the .blend has no active camera and no usable light): camera, sun
cam_auto = bpy.data.cameras.new('AutoCamera')
cam_auto.lens = 50.0
cam_auto.sensor_width = 36.0
cam_auto.clip_end = 3966.76
ob_auto_camera = bpy.data.objects.new('AutoCamera', cam_auto)
scene.collection.objects.link(ob_auto_camera)
ob_auto_camera.location = (179.557, -325.159, 200.662)
ob_auto_camera.rotation_euler = (1.09748, -7.21219e-08, 0.694738)
scene.camera = ob_auto_camera
light_auto_sun = bpy.data.lights.new('AutoSun', 'SUN')
light_auto_sun.energy = 3.0
light_auto_sun.angle = 0.0523599
ob_auto_sun = bpy.data.objects.new('AutoSun', light_auto_sun)
scene.collection.objects.link(ob_auto_sun)
ob_auto_sun.rotation_euler = (0.872665, 0.174533, 0.523599)
bpy.context.view_layer.update()
